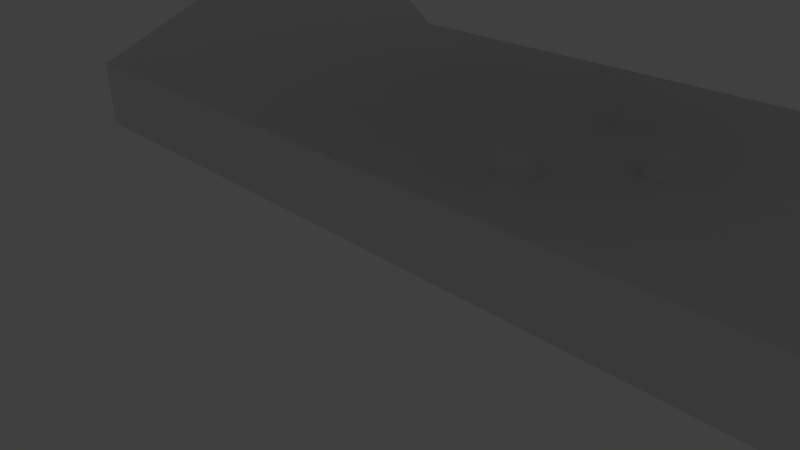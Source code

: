 # Source: design1.blend  (saved by Blender 2.77.0; exported with 4.5.12 LTS)
import bpy
from mathutils import Matrix  # noqa: F401  (used for matrix-valued properties, if any)

bpy.ops.wm.read_factory_settings(use_empty=True)
scene = bpy.context.scene
scene.name = 'Scene'

# ---- collections
col_collection_1 = bpy.data.collections.new('Collection 1'); scene.collection.children.link(col_collection_1)
col_collection_1.hide_render = True
col_collection_1.hide_viewport = True
col_collection_2 = bpy.data.collections.new('Collection 2'); scene.collection.children.link(col_collection_2)
col_collection_2.hide_render = True
col_collection_2.hide_viewport = True
col_collection_3 = bpy.data.collections.new('Collection 3'); scene.collection.children.link(col_collection_3)
col_collection_3.hide_render = True
col_collection_3.hide_viewport = True
col_collection_4 = bpy.data.collections.new('Collection 4'); scene.collection.children.link(col_collection_4)
col_collection_4.hide_render = True
col_collection_4.hide_viewport = True
col_collection_5 = bpy.data.collections.new('Collection 5'); scene.collection.children.link(col_collection_5)
col_collection_6 = bpy.data.collections.new('Collection 6'); scene.collection.children.link(col_collection_6)
col_collection_6.hide_render = True
col_collection_6.hide_viewport = True
col_collection_11 = bpy.data.collections.new('Collection 11'); scene.collection.children.link(col_collection_11)
col_collection_11.hide_render = True
col_collection_11.hide_viewport = True
col_collection_12 = bpy.data.collections.new('Collection 12'); scene.collection.children.link(col_collection_12)
col_collection_12.hide_render = True
col_collection_12.hide_viewport = True
col_collection_14 = bpy.data.collections.new('Collection 14'); scene.collection.children.link(col_collection_14)
col_collection_14.hide_render = True
col_collection_14.hide_viewport = True
col_collection_15 = bpy.data.collections.new('Collection 15'); scene.collection.children.link(col_collection_15)
col_collection_15.hide_render = True
col_collection_15.hide_viewport = True

# ---- materials (node trees are filled in below, after node groups)
mat_material = bpy.data.materials.new('Material')
mat_material.alpha_threshold = 0.0
mat_material.use_transparent_shadow = False
mat_material.roughness = 0.5
mat_material.line_color = (0.0, 0.0, 0.0, 1.0)

# ---- material node trees

# ---- world
world_world = bpy.data.worlds.new('World'); scene.world = world_world
world_world.color = (0.05088, 0.05088, 0.05088)
world_world.use_sun_shadow = False
world_world.sun_shadow_jitter_overblur = 0.0
world_world.cycles.sampling_method = 'NONE'
world_world.cycles.sample_map_resolution = 256

# ---- cameras
cam_camera = bpy.data.cameras.new('Camera')
cam_camera.clip_end = 100.0
cam_camera.lens = 35.0
cam_camera.sensor_width = 32.0
cam_camera.sensor_height = 18.0
cam_camera.ortho_scale = 7.314
cam_camera.dof.focus_distance = 0.0
cam_camera.dof.aperture_fstop = 128.0

# ---- lights
light_lamp = bpy.data.lights.new('Lamp', 'POINT')
light_lamp.transmission_factor = 0.0
light_lamp.cutoff_distance = 30.0
light_lamp.energy = 100.0
light_lamp.shadow_buffer_clip_start = 1.001
light_lamp.shadow_soft_size = 0.1
light_lamp.shadow_maximum_resolution = 0.006
light_lamp.use_absolute_resolution = True
light_lamp.cycles.use_multiple_importance_sampling = False

# ---- meshes
me_cylinder_003 = bpy.data.meshes.new('Cylinder.003')
me_cylinder_003.from_pydata([(0.0, 0.25, -1.0), (0.0, 0.25, 1.0), (0.04877, 0.2452, -1.0), (0.04877, 0.2452, 1.0), (0.09567, 0.231, -1.0), (0.09567, 0.231, 1.0), (0.1389, 0.2079, -1.0), (0.1389, 0.2079, 1.0), (0.1768, 0.1768, -1.0), (0.1768, 0.1768, 1.0), (0.2079, 0.1389, -1.0), (0.2079, 0.1389, 1.0), (0.231, 0.09567, -1.0), (0.231, 0.09567, 1.0), (0.2452, 0.04877, -1.0), (0.2452, 0.04877, 1.0), (0.25, 1.887e-08, -1.0), (0.25, 1.887e-08, 1.0), (0.2452, -0.04877, -1.0), (0.2452, -0.04877, 1.0), (0.231, -0.09567, -1.0), (0.231, -0.09567, 1.0), (0.2079, -0.1389, -1.0), (0.2079, -0.1389, 1.0), (0.1768, -0.1768, -1.0), (0.1768, -0.1768, 1.0), (0.1389, -0.2079, -1.0), (0.1389, -0.2079, 1.0), (0.09567, -0.231, -1.0), (0.09567, -0.231, 1.0), (0.04877, -0.2452, -1.0), (0.04877, -0.2452, 1.0), (-8.146e-08, -0.25, -1.0), (-8.146e-08, -0.25, 1.0), (-0.04877, -0.2452, -1.0), (-0.04877, -0.2452, 1.0), (-0.09567, -0.231, -1.0), (-0.09567, -0.231, 1.0), (-0.1389, -0.2079, -1.0), (-0.1389, -0.2079, 1.0), (-0.1768, -0.1768, -1.0), (-0.1768, -0.1768, 1.0), (-0.2079, -0.1389, -1.0), (-0.2079, -0.1389, 1.0), (-0.231, -0.09567, -1.0), (-0.231, -0.09567, 1.0), (-0.2452, -0.04877, -1.0), (-0.2452, -0.04877, 1.0), (-0.25, 2.414e-07, -1.0), (-0.25, 2.414e-07, 1.0), (-0.2452, 0.04877, -1.0), (-0.2452, 0.04877, 1.0), (-0.231, 0.09567, -1.0), (-0.231, 0.09567, 1.0), (-0.2079, 0.1389, -1.0), (-0.2079, 0.1389, 1.0), (-0.1768, 0.1768, -1.0), (-0.1768, 0.1768, 1.0), (-0.1389, 0.2079, -1.0), (-0.1389, 0.2079, 1.0), (-0.09567, 0.231, -1.0), (-0.09567, 0.231, 1.0), (-0.04877, 0.2452, -1.0), (-0.04877, 0.2452, 1.0)], [], [(0, 1, 3, 2), (2, 3, 5, 4), (4, 5, 7, 6), (6, 7, 9, 8), (8, 9, 11, 10), (10, 11, 13, 12), (12, 13, 15, 14), (14, 15, 17, 16), (16, 17, 19, 18), (18, 19, 21, 20), (20, 21, 23, 22), (22, 23, 25, 24), (24, 25, 27, 26), (26, 27, 29, 28), (28, 29, 31, 30), (30, 31, 33, 32), (32, 33, 35, 34), (34, 35, 37, 36), (36, 37, 39, 38), (38, 39, 41, 40), (40, 41, 43, 42), (42, 43, 45, 44), (44, 45, 47, 46), (46, 47, 49, 48), (48, 49, 51, 50), (50, 51, 53, 52), (52, 53, 55, 54), (54, 55, 57, 56), (56, 57, 59, 58), (58, 59, 61, 60), (3, 1, 63, 61, 59, 57, 55, 53, 51, 49, 47, 45, 43, 41, 39, 37, 35, 33, 31, 29, 27, 25, 23, 21, 19, 17, 15, 13, 11, 9, 7, 5), (62, 63, 1, 0), (60, 61, 63, 62), (0, 2, 4, 6, 8, 10, 12, 14, 16, 18, 20, 22, 24, 26, 28, 30, 32, 34, 36, 38, 40, 42, 44, 46, 48, 50, 52, 54, 56, 58, 60, 62)])
me_cylinder_003.use_remesh_preserve_volume = False
me_cylinder_003.use_remesh_preserve_attributes = False
me_cylinder_003.use_mirror_vertex_groups = False
me_cylinder_003.update()
me_cube_014 = bpy.data.meshes.new('Cube.014')
me_cube_014.from_pydata([(-2.45, 1.5, 0.0), (2.5, 1.5, 0.0), (2.0, 1.0, 0.0), (-2.0, 1.0, 0.0), (-2.0, -1.0, 0.0), (-2.45, -1.5, 0.0), (-1.177, 1.5, 0.5732), (-1.139, 1.5, 0.5421), (-1.096, 1.5, 0.519), (-1.049, 1.5, 0.5048), (-1.0, 1.5, 0.5), (-0.9512, 1.5, 0.5048), (-0.9043, 1.5, 0.519), (-0.8611, 1.5, 0.5421), (-0.8232, 1.5, 0.5732), (-0.7921, 1.5, 0.6111), (-0.769, 1.5, 0.6543), (-0.7548, 1.5, 0.7012), (-2.45, 1.5, 1.5), (-1.25, 1.5, 0.75), (-1.245, 1.5, 0.7012), (-1.231, 1.5, 0.6543), (-1.208, 1.5, 0.6111), (2.5, -1.5, 0.0), (2.0, -1.0, 0.0), (-1.177, 1.0, 0.5732), (-1.208, 1.0, 0.6111), (-1.231, 1.0, 0.6543), (-1.245, 1.0, 0.7012), (-1.25, 1.0, 0.75), (-0.7548, 1.0, 0.7988), (-0.75, 1.0, 0.75), (-0.7548, 1.0, 0.7012), (-0.769, 1.0, 0.6543), (-0.7921, 1.0, 0.6111), (-0.8232, 1.0, 0.5732), (-0.8611, 1.0, 0.5421), (-0.9043, 1.0, 0.519), (-0.9512, 1.0, 0.5048), (-1.0, 1.0, 0.5), (-1.049, 1.0, 0.5048), (-1.096, 1.0, 0.519), (-1.139, 1.0, 0.5421), (-2.45, -1.5, 1.5), (-2.0, 1.0, 2.0), (-2.0, -1.0, 2.0), (0.8232, 1.5, 0.5732), (0.8611, 1.5, 0.5421), (0.9043, 1.5, 0.519), (0.9512, 1.5, 0.5048), (1.0, 1.5, 0.5), (1.049, 1.5, 0.5048), (1.096, 1.5, 0.519), (1.139, 1.5, 0.5421), (1.177, 1.5, 0.5732), (1.208, 1.5, 0.6111), (1.231, 1.5, 0.6543), (1.245, 1.5, 0.7012), (1.25, 1.5, 0.75), (1.245, 1.5, 0.7988), (1.231, 1.5, 0.8457), (2.5, 1.5, 1.5), (-0.75, 1.5, 0.75), (0.75, 1.5, 0.75), (0.7548, 1.5, 0.7012), (0.769, 1.5, 0.6543), (0.7921, 1.5, 0.6111), (-0.7548, 1.5, 0.7988), (-0.769, 1.5, 0.8457), (-0.7921, 1.5, 0.8889), (-0.8232, 1.5, 0.9268), (-0.8611, 1.5, 0.9579), (-0.9043, 1.5, 0.981), (-0.9512, 1.5, 0.9952), (-1.0, 1.5, 1.0), (-1.049, 1.5, 0.9952), (-1.096, 1.5, 0.981), (-1.139, 1.5, 0.9579), (-1.177, 1.5, 0.9268), (-1.208, 1.5, 0.8889), (-1.231, 1.5, 0.8457), (-1.245, 1.5, 0.7988), (1.208, 1.5, 0.8889), (1.177, 1.5, 0.9268), (1.139, 1.5, 0.9579), (1.096, 1.5, 0.981), (1.049, 1.5, 0.9952), (1.0, 1.5, 1.0), (0.9512, 1.5, 0.9952), (0.9043, 1.5, 0.981), (0.8611, 1.5, 0.9579), (0.8232, 1.5, 0.9268), (0.7921, 1.5, 0.8889), (0.769, 1.5, 0.8457), (0.7548, 1.5, 0.7988), (2.5, -1.5, 1.5), (2.0, -1.0, 2.0), (2.0, 1.0, 2.0), (0.75, 1.0, 0.75), (0.7548, 1.0, 0.7988), (0.769, 1.0, 0.8457), (0.7921, 1.0, 0.8889), (0.8232, 1.0, 0.9268), (0.8611, 1.0, 0.9579), (0.9043, 1.0, 0.981), (0.9512, 1.0, 0.9952), (1.0, 1.0, 1.0), (1.049, 1.0, 0.9952), (1.096, 1.0, 0.981), (1.139, 1.0, 0.9579), (1.177, 1.0, 0.9268), (1.208, 1.0, 0.8889), (-1.245, 1.0, 0.7988), (-1.231, 1.0, 0.8457), (-1.208, 1.0, 0.8889), (-1.177, 1.0, 0.9268), (-1.139, 1.0, 0.9579), (-1.096, 1.0, 0.981), (-1.049, 1.0, 0.9952), (-1.0, 1.0, 1.0), (-0.9512, 1.0, 0.9952), (-0.9043, 1.0, 0.981), (-0.8611, 1.0, 0.9579), (-0.8232, 1.0, 0.9268), (-0.7921, 1.0, 0.8889), (-0.769, 1.0, 0.8457), (0.8232, 1.0, 0.5732), (0.7921, 1.0, 0.6111), (0.769, 1.0, 0.6543), (0.7548, 1.0, 0.7012), (1.231, 1.0, 0.8457), (1.245, 1.0, 0.7988), (1.25, 1.0, 0.75), (1.245, 1.0, 0.7012), (1.231, 1.0, 0.6543), (1.208, 1.0, 0.6111), (1.177, 1.0, 0.5732), (1.139, 1.0, 0.5421), (1.096, 1.0, 0.519), (1.049, 1.0, 0.5048), (1.0, 1.0, 0.5), (0.9512, 1.0, 0.5048), (0.9043, 1.0, 0.519), (0.8611, 1.0, 0.5421), (-1.177, -1.5, 0.5732), (-1.208, -1.5, 0.6111), (-1.231, -1.5, 0.6543), (-1.245, -1.5, 0.7012), (-1.25, -1.5, 0.75), (1.25, -1.5, 0.75), (1.245, -1.5, 0.7012), (1.231, -1.5, 0.6543), (1.208, -1.5, 0.6111), (1.177, -1.5, 0.5732), (1.139, -1.5, 0.5421), (1.096, -1.5, 0.519), (1.049, -1.5, 0.5048), (1.0, -1.5, 0.5), (0.9512, -1.5, 0.5048), (0.9043, -1.5, 0.519), (0.8611, -1.5, 0.5421), (0.8232, -1.5, 0.5732), (-0.75, -1.5, 0.75), (-0.7548, -1.5, 0.7012), (-0.769, -1.5, 0.6543), (-0.7921, -1.5, 0.6111), (-0.8232, -1.5, 0.5732), (-0.8611, -1.5, 0.5421), (-0.9043, -1.5, 0.519), (-0.9512, -1.5, 0.5048), (-1.0, -1.5, 0.5), (-1.049, -1.5, 0.5048), (-1.096, -1.5, 0.519), (-1.139, -1.5, 0.5421), (-3.0, 2.0, 1.5), (-3.0, -2.0, 1.5), (-2.5, 1.5, 2.0), (-2.5, -1.5, 2.0), (-1.25, -1.0, 0.75), (1.25, -1.0, 0.75), (1.245, -1.0, 0.7988), (1.231, -1.0, 0.8457), (1.208, -1.0, 0.8889), (1.177, -1.0, 0.9268), (1.139, -1.0, 0.9579), (1.096, -1.0, 0.981), (1.049, -1.0, 0.9952), (1.0, -1.0, 1.0), (0.9512, -1.0, 0.9952), (0.9043, -1.0, 0.981), (0.8611, -1.0, 0.9579), (0.8232, -1.0, 0.9268), (-0.75, -1.0, 0.75), (-0.7548, -1.0, 0.7988), (-0.769, -1.0, 0.8457), (-0.7921, -1.0, 0.8889), (-0.8232, -1.0, 0.9268), (-0.8611, -1.0, 0.9579), (-0.9043, -1.0, 0.981), (-0.9512, -1.0, 0.9952), (-1.0, -1.0, 1.0), (-1.049, -1.0, 0.9952), (-1.096, -1.0, 0.981), (-1.139, -1.0, 0.9579), (-1.177, -1.0, 0.9268), (-1.208, -1.0, 0.8889), (-1.231, -1.0, 0.8457), (-1.245, -1.0, 0.7988), (0.75, -1.0, 0.75), (0.7548, -1.0, 0.7012), (0.769, -1.0, 0.6543), (0.7921, -1.0, 0.6111), (0.8232, -1.0, 0.5732), (0.8611, -1.0, 0.5421), (0.9043, -1.0, 0.519), (0.9512, -1.0, 0.5048), (1.0, -1.0, 0.5), (1.049, -1.0, 0.5048), (1.096, -1.0, 0.519), (1.139, -1.0, 0.5421), (1.177, -1.0, 0.5732), (1.208, -1.0, 0.6111), (1.231, -1.0, 0.6543), (1.245, -1.0, 0.7012), (3.0, 2.0, 1.5), (3.0, -2.0, 1.5), (0.75, -1.5, 0.75), (0.7548, -1.5, 0.7988), (0.769, -1.5, 0.8457), (0.7921, -1.5, 0.8889), (0.8232, -1.5, 0.9268), (0.8611, -1.5, 0.9579), (0.9043, -1.5, 0.981), (0.9512, -1.5, 0.9952), (1.0, -1.5, 1.0), (1.049, -1.5, 0.9952), (1.096, -1.5, 0.981), (1.139, -1.5, 0.9579), (1.177, -1.5, 0.9268), (1.208, -1.5, 0.8889), (1.231, -1.5, 0.8457), (1.245, -1.5, 0.7988), (2.5, -1.5, 2.0), (2.5, 1.5, 2.0), (-1.139, -1.0, 0.5421), (-1.177, -1.0, 0.5732), (-1.208, -1.0, 0.6111), (-1.231, -1.0, 0.6543), (-1.245, -1.0, 0.7012), (-1.245, -1.5, 0.7988), (-1.231, -1.5, 0.8457), (-1.208, -1.5, 0.8889), (-1.177, -1.5, 0.9268), (-1.139, -1.5, 0.9579), (-1.096, -1.5, 0.981), (-1.049, -1.5, 0.9952), (-1.0, -1.5, 1.0), (-0.9512, -1.5, 0.9952), (-0.9043, -1.5, 0.981), (-0.8611, -1.5, 0.9579), (-0.8232, -1.5, 0.9268), (-0.7921, -1.5, 0.8889), (-0.769, -1.5, 0.8457), (-0.7548, -1.5, 0.7988), (0.7921, -1.5, 0.6111), (0.769, -1.5, 0.6543), (0.7548, -1.5, 0.7012), (-0.7548, -1.0, 0.7012), (-0.769, -1.0, 0.6543), (-0.7921, -1.0, 0.6111), (-0.8232, -1.0, 0.5732), (-0.8611, -1.0, 0.5421), (-0.9043, -1.0, 0.519), (-0.9512, -1.0, 0.5048), (-1.0, -1.0, 0.5), (-1.049, -1.0, 0.5048), (-1.096, -1.0, 0.519), (-3.0, -2.0, 11.5), (-3.0, 2.0, 11.5), (-2.5, 1.5, 11.5), (-2.5, -1.5, 11.5), (0.7921, -1.0, 0.8889), (0.769, -1.0, 0.8457), (0.7548, -1.0, 0.7988), (-1.25, 2.0, 10.75), (0.75, 2.0, 10.75), (0.7548, 2.0, 10.7), (0.769, 2.0, 10.65), (0.7921, 2.0, 10.61), (0.8232, 2.0, 10.57), (0.8611, 2.0, 10.54), (0.9043, 2.0, 10.52), (0.9512, 2.0, 10.5), (1.0, 2.0, 10.5), (1.049, 2.0, 10.5), (1.096, 2.0, 10.52), (1.139, 2.0, 10.54), (1.177, 2.0, 10.57), (1.208, 2.0, 10.61), (1.231, 2.0, 10.65), (1.245, 2.0, 10.7), (1.25, 2.0, 10.75), (3.0, 2.0, 11.5), (-0.769, 2.0, 10.85), (-0.7921, 2.0, 10.89), (-0.8232, 2.0, 10.93), (-0.8611, 2.0, 10.96), (-0.9043, 2.0, 10.98), (-0.9512, 2.0, 11.0), (-1.0, 2.0, 11.0), (-1.049, 2.0, 11.0), (-1.096, 2.0, 10.98), (-1.139, 2.0, 10.96), (-1.177, 2.0, 10.93), (-1.208, 2.0, 10.89), (-1.231, 2.0, 10.85), (-1.245, 2.0, 10.8), (-1.177, 2.0, 10.57), (-1.139, 2.0, 10.54), (-1.096, 2.0, 10.52), (-1.049, 2.0, 10.5), (-1.0, 2.0, 10.5), (-0.9512, 2.0, 10.5), (-0.9043, 2.0, 10.52), (-0.8611, 2.0, 10.54), (-0.8232, 2.0, 10.57), (-0.7921, 2.0, 10.61), (-0.769, 2.0, 10.65), (-0.7548, 2.0, 10.7), (-0.75, 2.0, 10.75), (-0.7548, 2.0, 10.8), (-1.245, 2.0, 10.7), (-1.231, 2.0, 10.65), (-1.208, 2.0, 10.61), (3.0, -2.0, 11.5), (2.5, -1.5, 11.5), (2.5, 1.5, 11.5), (-1.177, 1.5, 10.57), (-1.208, 1.5, 10.61), (-1.231, 1.5, 10.65), (-1.245, 1.5, 10.7), (-1.25, 1.5, 10.75), (1.245, 1.5, 10.7), (1.231, 1.5, 10.65), (1.208, 1.5, 10.61), (1.177, 1.5, 10.57), (1.139, 1.5, 10.54), (1.096, 1.5, 10.52), (1.049, 1.5, 10.5), (1.0, 1.5, 10.5), (0.9512, 1.5, 10.5), (0.9043, 1.5, 10.52), (0.8611, 1.5, 10.54), (0.8232, 1.5, 10.57), (0.7921, 1.5, 10.61), (-0.7548, 1.5, 10.7), (-0.769, 1.5, 10.65), (-0.7921, 1.5, 10.61), (-0.8232, 1.5, 10.57), (-0.8611, 1.5, 10.54), (-0.9043, 1.5, 10.52), (-0.9512, 1.5, 10.5), (-1.0, 1.5, 10.5), (-1.049, 1.5, 10.5), (-1.096, 1.5, 10.52), (-1.139, 1.5, 10.54), (-1.245, 1.5, 10.8), (-1.231, 1.5, 10.85), (-1.208, 1.5, 10.89), (-1.177, 1.5, 10.93), (-1.139, 1.5, 10.96), (-1.096, 1.5, 10.98), (-1.049, 1.5, 11.0), (-1.0, 1.5, 11.0), (-0.9512, 1.5, 11.0), (-0.9043, 1.5, 10.98), (-0.8611, 1.5, 10.96), (-0.8232, 1.5, 10.93), (-0.7921, 1.5, 10.89), (-0.769, 1.5, 10.85), (-0.7548, 1.5, 10.8), (-0.75, 1.5, 10.75), (0.769, 1.5, 10.65), (0.7548, 1.5, 10.7), (0.75, 1.5, 10.75), (0.8232, -2.0, 10.57), (0.7921, -2.0, 10.61), (0.769, -2.0, 10.65), (0.7548, -2.0, 10.7), (0.75, -2.0, 10.75), (-0.75, -2.0, 10.75), (-0.7548, -2.0, 10.7), (-0.769, -2.0, 10.65), (-0.7921, -2.0, 10.61), (-0.8232, -2.0, 10.57), (-0.8611, -2.0, 10.54), (-0.9043, -2.0, 10.52), (-0.9512, -2.0, 10.5), (-1.0, -2.0, 10.5), (-1.049, -2.0, 10.5), (-1.096, -2.0, 10.52), (-1.139, -2.0, 10.54), (-1.177, -2.0, 10.57), (-1.208, -2.0, 10.61), (-1.231, -2.0, 10.65), (-1.245, -2.0, 10.7), (-1.25, -2.0, 10.75), (1.208, -2.0, 10.61), (1.177, -2.0, 10.57), (1.139, -2.0, 10.54), (1.096, -2.0, 10.52), (1.049, -2.0, 10.5), (1.0, -2.0, 10.5), (0.9512, -2.0, 10.5), (0.9043, -2.0, 10.52), (0.8611, -2.0, 10.54), (0.7548, -2.0, 10.8), (0.769, -2.0, 10.85), (0.7921, -2.0, 10.89), (0.8232, -2.0, 10.93), (0.8611, -2.0, 10.96), (0.9043, -2.0, 10.98), (0.9512, -2.0, 11.0), (1.0, -2.0, 11.0), (1.049, -2.0, 11.0), (1.096, -2.0, 10.98), (1.139, -2.0, 10.96), (1.177, -2.0, 10.93), (1.208, -2.0, 10.89), (1.231, -2.0, 10.85), (1.245, -2.0, 10.8), (1.25, -2.0, 10.75), (1.245, -2.0, 10.7), (1.231, -2.0, 10.65), (0.8232, -1.5, 10.57), (0.8611, -1.5, 10.54), (0.9043, -1.5, 10.52), (0.9512, -1.5, 10.5), (1.0, -1.5, 10.5), (1.049, -1.5, 10.5), (1.096, -1.5, 10.52), (1.139, -1.5, 10.54), (1.177, -1.5, 10.57), (1.208, -1.5, 10.61), (-1.25, -1.5, 10.75), (-1.245, -1.5, 10.7), (-1.231, -1.5, 10.65), (-1.208, -1.5, 10.61), (-1.177, -1.5, 10.57), (-1.139, -1.5, 10.54), (-1.096, -1.5, 10.52), (-1.049, -1.5, 10.5), (-1.0, -1.5, 10.5), (-0.9512, -1.5, 10.5), (-0.9043, -1.5, 10.52), (-0.8611, -1.5, 10.54), (-0.8232, -1.5, 10.57), (-0.7921, -1.5, 10.61), (-0.769, -1.5, 10.65), (-0.7548, -1.5, 10.7), (0.75, -1.5, 10.75), (0.7548, -1.5, 10.7), (0.769, -1.5, 10.65), (0.7921, -1.5, 10.61), (1.245, 2.0, 10.8), (1.231, 2.0, 10.85), (1.208, 2.0, 10.89), (1.177, 2.0, 10.93), (1.139, 2.0, 10.96), (1.096, 2.0, 10.98), (1.049, 2.0, 11.0), (1.0, 2.0, 11.0), (0.9512, 2.0, 11.0), (0.9043, 2.0, 10.98), (0.8611, 2.0, 10.96), (0.8232, 2.0, 10.93), (0.7921, 2.0, 10.89), (0.769, 2.0, 10.85), (0.7548, 2.0, 10.8), (1.25, 1.5, 10.75), (0.7548, 1.5, 10.8), (0.769, 1.5, 10.85), (0.7921, 1.5, 10.89), (0.8232, 1.5, 10.93), (0.8611, 1.5, 10.96), (0.9043, 1.5, 10.98), (0.9512, 1.5, 11.0), (1.0, 1.5, 11.0), (1.049, 1.5, 11.0), (1.096, 1.5, 10.98), (1.139, 1.5, 10.96), (1.177, 1.5, 10.93), (1.208, 1.5, 10.89), (1.231, 1.5, 10.85), (1.245, 1.5, 10.8), (-0.75, -1.5, 10.75), (-1.245, -2.0, 10.8), (-1.231, -2.0, 10.85), (-1.208, -2.0, 10.89), (-1.177, -2.0, 10.93), (-1.139, -2.0, 10.96), (-1.096, -2.0, 10.98), (-1.049, -2.0, 11.0), (-1.0, -2.0, 11.0), (-0.9512, -2.0, 11.0), (-0.9043, -2.0, 10.98), (-0.8611, -2.0, 10.96), (-0.8232, -2.0, 10.93), (-0.7921, -2.0, 10.89), (-0.769, -2.0, 10.85), (-0.7548, -2.0, 10.8), (0.7548, -1.5, 10.8), (0.769, -1.5, 10.85), (0.7921, -1.5, 10.89), (0.8232, -1.5, 10.93), (0.8611, -1.5, 10.96), (0.9043, -1.5, 10.98), (0.9512, -1.5, 11.0), (1.0, -1.5, 11.0), (1.049, -1.5, 11.0), (1.096, -1.5, 10.98), (1.139, -1.5, 10.96), (1.177, -1.5, 10.93), (1.208, -1.5, 10.89), (1.231, -1.5, 10.85), (1.245, -1.5, 10.8), (1.25, -1.5, 10.75), (1.245, -1.5, 10.7), (1.231, -1.5, 10.65), (-0.7548, -1.5, 10.8), (-0.769, -1.5, 10.85), (-0.7921, -1.5, 10.89), (-0.8232, -1.5, 10.93), (-0.8611, -1.5, 10.96), (-0.9043, -1.5, 10.98), (-0.9512, -1.5, 11.0), (-1.0, -1.5, 11.0), (-1.049, -1.5, 11.0), (-1.096, -1.5, 10.98), (-1.139, -1.5, 10.96), (-1.177, -1.5, 10.93), (-1.208, -1.5, 10.89), (-1.231, -1.5, 10.85), (-1.245, -1.5, 10.8)], [], [(0, 1, 2, 3), (0, 3, 4, 5), (6, 7, 8, 9, 10, 11, 12, 13, 14, 15, 16, 17, 1, 0, 18, 19, 20, 21, 22), (23, 24, 2, 1), (25, 26, 27, 28, 29, 3, 2, 30, 31, 32, 33, 34, 35, 36, 37, 38, 39, 40, 41, 42), (5, 43, 18, 0), (44, 45, 4, 3), (5, 4, 24, 23), (26, 25, 6, 22), (25, 42, 7, 6), (42, 41, 8, 7), (41, 40, 9, 8), (40, 39, 10, 9), (39, 38, 11, 10), (38, 37, 12, 11), (37, 36, 13, 12), (36, 35, 14, 13), (35, 34, 15, 14), (34, 33, 16, 15), (33, 32, 17, 16), (46, 47, 48, 49, 50, 51, 52, 53, 54, 55, 56, 57, 58, 59, 60, 61, 1, 17, 62, 63, 64, 65, 66), (63, 62, 67, 68, 69, 70, 71, 72, 73, 74, 75, 76, 77, 78, 79, 80, 81, 19, 18, 61, 60, 82, 83, 84, 85, 86, 87, 88, 89, 90, 91, 92, 93, 94), (29, 28, 20, 19), (28, 27, 21, 20), (27, 26, 22, 21), (1, 61, 95, 23), (96, 97, 2, 24), (98, 99, 100, 101, 102, 103, 104, 105, 106, 107, 108, 109, 110, 111, 2, 97, 44, 3, 29, 112, 113, 114, 115, 116, 117, 118, 119, 120, 121, 122, 123, 124, 125, 30), (126, 127, 128, 129, 98, 30, 2, 111, 130, 131, 132, 133, 134, 135, 136, 137, 138, 139, 140, 141, 142, 143), (31, 30, 67, 62), (32, 31, 62, 17), (144, 145, 146, 147, 148, 43, 5, 23, 149, 150, 151, 152, 153, 154, 155, 156, 157, 158, 159, 160, 161, 162, 163, 164, 165, 166, 167, 168, 169, 170, 171, 172, 173), (174, 18, 43, 175), (176, 177, 45, 44), (178, 4, 45, 96, 179, 180, 181, 182, 183, 184, 185, 186, 187, 188, 189, 190, 191, 192, 193, 194, 195, 196, 197, 198, 199, 200, 201, 202, 203, 204, 205, 206, 207), (4, 208, 209, 210, 211, 212, 213, 214, 215, 216, 217, 218, 219, 220, 221, 222, 223, 179, 96, 24), (127, 126, 46, 66), (126, 143, 47, 46), (143, 142, 48, 47), (142, 141, 49, 48), (141, 140, 50, 49), (140, 139, 51, 50), (139, 138, 52, 51), (138, 137, 53, 52), (137, 136, 54, 53), (136, 135, 55, 54), (135, 134, 56, 55), (134, 133, 57, 56), (133, 132, 58, 57), (132, 131, 59, 58), (131, 130, 60, 59), (98, 129, 64, 63), (129, 128, 65, 64), (128, 127, 66, 65), (99, 98, 63, 94), (30, 125, 68, 67), (125, 124, 69, 68), (124, 123, 70, 69), (123, 122, 71, 70), (122, 121, 72, 71), (121, 120, 73, 72), (120, 119, 74, 73), (119, 118, 75, 74), (118, 117, 76, 75), (117, 116, 77, 76), (116, 115, 78, 77), (115, 114, 79, 78), (114, 113, 80, 79), (113, 112, 81, 80), (112, 29, 19, 81), (174, 224, 61, 18), (130, 111, 82, 60), (111, 110, 83, 82), (110, 109, 84, 83), (109, 108, 85, 84), (108, 107, 86, 85), (107, 106, 87, 86), (106, 105, 88, 87), (105, 104, 89, 88), (104, 103, 90, 89), (103, 102, 91, 90), (102, 101, 92, 91), (101, 100, 93, 92), (100, 99, 94, 93), (225, 95, 61, 224), (23, 95, 43, 226, 227, 228, 229, 230, 231, 232, 233, 234, 235, 236, 237, 238, 239, 240, 241, 149), (242, 243, 97, 96), (243, 176, 44, 97), (144, 173, 244, 245), (145, 144, 245, 246), (146, 145, 246, 247), (147, 146, 247, 248), (148, 147, 248, 178), (148, 249, 250, 251, 252, 253, 254, 255, 256, 257, 258, 259, 260, 261, 262, 263, 162, 161, 264, 265, 266, 226, 43), (150, 149, 179, 223), (151, 150, 223, 222), (152, 151, 222, 221), (153, 152, 221, 220), (154, 153, 220, 219), (155, 154, 219, 218), (156, 155, 218, 217), (157, 156, 217, 216), (158, 157, 216, 215), (159, 158, 215, 214), (160, 159, 214, 213), (161, 160, 213, 212), (163, 162, 192, 267), (164, 163, 267, 268), (165, 164, 268, 269), (166, 165, 269, 270), (167, 166, 270, 271), (168, 167, 271, 272), (169, 168, 272, 273), (170, 169, 273, 274), (171, 170, 274, 275), (172, 171, 275, 276), (173, 172, 276, 244), (175, 277, 278, 174), (175, 43, 95, 225), (279, 280, 177, 176), (177, 242, 96, 45), (249, 148, 178, 207), (245, 244, 276, 275, 274, 273, 272, 271, 270, 269, 268, 267, 192, 191, 281, 282, 283, 208, 4, 178, 248, 247, 246), (149, 241, 180, 179), (241, 240, 181, 180), (240, 239, 182, 181), (239, 238, 183, 182), (238, 237, 184, 183), (237, 236, 185, 184), (236, 235, 186, 185), (235, 234, 187, 186), (234, 233, 188, 187), (233, 232, 189, 188), (232, 231, 190, 189), (231, 230, 191, 190), (162, 263, 193, 192), (263, 262, 194, 193), (262, 261, 195, 194), (261, 260, 196, 195), (260, 259, 197, 196), (259, 258, 198, 197), (258, 257, 199, 198), (257, 256, 200, 199), (256, 255, 201, 200), (255, 254, 202, 201), (254, 253, 203, 202), (253, 252, 204, 203), (252, 251, 205, 204), (251, 250, 206, 205), (250, 249, 207, 206), (226, 266, 209, 208), (266, 265, 210, 209), (265, 264, 211, 210), (264, 161, 212, 211), (284, 278, 285, 286, 287, 288, 289, 290, 291, 292, 293, 294, 295, 296, 297, 298, 299, 300, 301, 302, 224, 303, 304, 305, 306, 307, 308, 309, 310, 311, 312, 313, 314, 315, 316), (317, 318, 319, 320, 321, 322, 323, 324, 325, 326, 327, 328, 329, 330, 303, 224, 174, 278, 284, 331, 332, 333), (224, 302, 334, 225), (227, 226, 208, 283), (228, 227, 283, 282), (229, 228, 282, 281), (230, 229, 281, 191), (335, 336, 243, 242), (337, 338, 339, 340, 341, 279, 176, 243, 336, 342, 343, 344, 345, 346, 347, 348, 349, 350, 351, 352, 353, 354, 355, 356, 357, 358, 359, 360, 361, 362, 363, 364, 365), (341, 366, 367, 368, 369, 370, 371, 372, 373, 374, 375, 376, 377, 378, 379, 380, 381, 355, 354, 382, 383, 384, 279), (385, 386, 387, 388, 389, 390, 391, 392, 393, 394, 395, 396, 397, 398, 399, 400, 401, 402, 403, 404, 405, 406, 277, 175, 407, 408, 409, 410, 411, 412, 413, 414, 415), (278, 277, 280, 279), (389, 416, 417, 418, 419, 420, 421, 422, 423, 424, 425, 426, 427, 428, 429, 430, 431, 432, 433, 407, 175, 225, 334, 390), (434, 435, 436, 437, 438, 439, 440, 441, 442, 443, 335, 242, 177, 280, 444, 445, 446, 447, 448, 449, 450, 451, 452, 453, 454, 455, 456, 457, 458, 459, 460, 461, 462, 463), (278, 302, 301, 464, 465, 466, 467, 468, 469, 470, 471, 472, 473, 474, 475, 476, 477, 478, 285), (384, 383, 286, 285), (383, 382, 287, 286), (382, 354, 288, 287), (354, 353, 289, 288), (353, 352, 290, 289), (352, 351, 291, 290), (351, 350, 292, 291), (350, 349, 293, 292), (349, 348, 294, 293), (348, 347, 295, 294), (347, 346, 296, 295), (346, 345, 297, 296), (345, 344, 298, 297), (344, 343, 299, 298), (343, 342, 300, 299), (342, 479, 301, 300), (334, 302, 336, 335), (279, 384, 480, 481, 482, 483, 484, 485, 486, 487, 488, 489, 490, 491, 492, 493, 494, 479, 342, 336), (385, 415, 435, 434), (386, 385, 434, 463), (387, 386, 463, 462), (388, 387, 462, 461), (389, 388, 461, 460), (391, 390, 495, 459), (392, 391, 459, 458), (393, 392, 458, 457), (394, 393, 457, 456), (395, 394, 456, 455), (396, 395, 455, 454), (397, 396, 454, 453), (398, 397, 453, 452), (399, 398, 452, 451), (400, 399, 451, 450), (401, 400, 450, 449), (402, 401, 449, 448), (403, 402, 448, 447), (404, 403, 447, 446), (405, 404, 446, 445), (406, 405, 445, 444), (406, 496, 497, 498, 499, 500, 501, 502, 503, 504, 505, 506, 507, 508, 509, 510, 390, 334, 277), (408, 407, 443, 442), (409, 408, 442, 441), (410, 409, 441, 440), (411, 410, 440, 439), (412, 411, 439, 438), (413, 412, 438, 437), (414, 413, 437, 436), (415, 414, 436, 435), (302, 278, 279, 336), (277, 334, 335, 280), (416, 389, 460, 511), (417, 416, 511, 512), (418, 417, 512, 513), (419, 418, 513, 514), (420, 419, 514, 515), (421, 420, 515, 516), (422, 421, 516, 517), (423, 422, 517, 518), (424, 423, 518, 519), (425, 424, 519, 520), (426, 425, 520, 521), (427, 426, 521, 522), (428, 427, 522, 523), (429, 428, 523, 524), (430, 429, 524, 525), (431, 430, 525, 526), (432, 431, 526, 527), (433, 432, 527, 528), (407, 433, 528, 443), (460, 459, 335, 443, 528, 527, 526, 525, 524, 523, 522, 521, 520, 519, 518, 517, 516, 515, 514, 513, 512, 511), (444, 280, 335, 459, 495, 529, 530, 531, 532, 533, 534, 535, 536, 537, 538, 539, 540, 541, 542, 543), (479, 494, 464, 301), (494, 493, 465, 464), (493, 492, 466, 465), (492, 491, 467, 466), (491, 490, 468, 467), (490, 489, 469, 468), (489, 488, 470, 469), (488, 487, 471, 470), (487, 486, 472, 471), (486, 485, 473, 472), (485, 484, 474, 473), (484, 483, 475, 474), (483, 482, 476, 475), (482, 481, 477, 476), (481, 480, 478, 477), (480, 384, 285, 478), (390, 510, 529, 495), (496, 406, 444, 543), (497, 496, 543, 542), (498, 497, 542, 541), (499, 498, 541, 540), (500, 499, 540, 539), (501, 500, 539, 538), (502, 501, 538, 537), (503, 502, 537, 536), (504, 503, 536, 535), (505, 504, 535, 534), (506, 505, 534, 533), (507, 506, 533, 532), (508, 507, 532, 531), (509, 508, 531, 530), (510, 509, 530, 529), (341, 340, 331, 284), (366, 341, 284, 316), (340, 339, 332, 331), (367, 366, 316, 315), (339, 338, 333, 332), (368, 367, 315, 314), (338, 337, 317, 333), (369, 368, 314, 313), (337, 365, 318, 317), (370, 369, 313, 312), (365, 364, 319, 318), (371, 370, 312, 311), (364, 363, 320, 319), (372, 371, 311, 310), (363, 362, 321, 320), (373, 372, 310, 309), (362, 361, 322, 321), (374, 373, 309, 308), (361, 360, 323, 322), (375, 374, 308, 307), (360, 359, 324, 323), (376, 375, 307, 306), (359, 358, 325, 324), (377, 376, 306, 305), (358, 357, 326, 325), (378, 377, 305, 304), (357, 356, 327, 326), (379, 378, 304, 303), (356, 355, 328, 327), (380, 379, 303, 330), (355, 381, 329, 328), (381, 380, 330, 329)])
me_cube_014.materials.append(mat_material)
me_cube_014.use_remesh_preserve_volume = False
me_cube_014.use_remesh_preserve_attributes = False
me_cube_014.use_mirror_vertex_groups = False
me_cube_014.update()
me_cube_007 = bpy.data.meshes.new('Cube.007')
me_cube_007.from_pydata([(-12.6, -9.95, -7.5), (-12.6, -9.95, 7.5), (-12.6, 9.95, -7.5), (-12.6, 9.95, 7.5), (12.6, -9.95, -7.5), (12.6, -9.95, 7.5), (12.6, 9.95, -7.5), (12.6, 9.95, 7.5)], [], [(1, 3, 2, 0), (3, 7, 6, 2), (7, 5, 4, 6), (5, 1, 0, 4), (0, 2, 6, 4), (5, 7, 3, 1)])
me_cube_007.use_remesh_preserve_volume = False
me_cube_007.use_remesh_preserve_attributes = False
me_cube_007.use_mirror_vertex_groups = False
me_cube_007.update()
me_cube = bpy.data.meshes.new('Cube')
me_cube.from_pydata([(2.5, 1.5, 0.0), (2.5, -1.5, 0.0), (-2.45, -1.5, 0.0), (-2.45, 1.5, 0.0), (3.0, 2.0, 10.5), (3.0, -2.0, 10.5), (-3.0, -2.0, 10.5), (-3.0, 2.0, 10.5), (2.5, 1.5, 10.5), (2.5, -1.5, 10.5), (-2.5, -1.5, 10.5), (-2.5, 1.5, 10.5), (2.0, 1.0, 0.0), (2.0, -1.0, 0.0), (-2.0, -1.0, 0.0), (-2.0, 1.0, 0.0), (3.0, 2.0, 1.5), (3.0, -2.0, 1.5), (-3.0, -2.0, 1.5), (-3.0, 2.0, 1.5), (2.5, 1.5, 1.5), (2.5, -1.5, 1.5), (-2.45, -1.5, 1.5), (-2.45, 1.5, 1.5), (-2.5, 1.5, 2.0), (-2.5, -1.5, 2.0), (2.5, -1.5, 2.0), (2.5, 1.5, 2.0), (-2.0, -1.0, 2.0), (2.0, -1.0, 2.0), (-2.0, 1.0, 2.0), (2.0, 1.0, 2.0)], [], [(3, 0, 12, 15), (7, 6, 10, 11), (16, 4, 5, 17), (17, 5, 6, 18), (18, 6, 7, 19), (20, 0, 3, 23), (30, 28, 14, 15), (6, 5, 9, 10), (4, 7, 11, 8), (5, 4, 8, 9), (28, 29, 13, 14), (31, 30, 15, 12), (29, 31, 12, 13), (1, 13, 12, 0), (2, 14, 13, 1), (3, 15, 14, 2), (4, 16, 19, 7), (0, 20, 21, 1), (1, 21, 22, 2), (2, 22, 23, 3), (9, 8, 27, 26), (8, 11, 24, 27), (10, 9, 26, 25), (11, 10, 25, 24), (24, 25, 28, 30), (25, 26, 29, 28), (26, 27, 31, 29), (27, 24, 30, 31), (17, 21, 20, 16), (19, 16, 20, 23), (19, 23, 22, 18), (18, 22, 21, 17)])
me_cube.materials.append(mat_material)
me_cube.use_remesh_preserve_volume = False
me_cube.use_remesh_preserve_attributes = False
me_cube.use_mirror_vertex_groups = False
me_cube.update()
me_cylinder_004 = bpy.data.meshes.new('Cylinder.004')
me_cylinder_004.from_pydata([(0.0, 0.6, -0.5), (0.0, 0.6, 0.5), (0.1171, 0.5885, -0.5), (0.1171, 0.5885, 0.5), (0.2296, 0.5543, -0.5), (0.2296, 0.5543, 0.5), (0.3333, 0.4989, -0.5), (0.3333, 0.4989, 0.5), (0.4243, 0.4243, -0.5), (0.4243, 0.4243, 0.5), (0.4989, 0.3333, -0.5), (0.4989, 0.3333, 0.5), (0.5543, 0.2296, -0.5), (0.5543, 0.2296, 0.5), (0.5885, 0.1171, -0.5), (0.5885, 0.1171, 0.5), (0.6, 4.53e-08, -0.5), (0.6, 4.53e-08, 0.5), (0.5885, -0.1171, -0.5), (0.5885, -0.1171, 0.5), (0.5543, -0.2296, -0.5), (0.5543, -0.2296, 0.5), (0.4989, -0.3333, -0.5), (0.4989, -0.3333, 0.5), (0.4243, -0.4243, -0.5), (0.4243, -0.4243, 0.5), (0.3333, -0.4989, -0.5), (0.3333, -0.4989, 0.5), (0.2296, -0.5543, -0.5), (0.2296, -0.5543, 0.5), (0.1171, -0.5885, -0.5), (0.1171, -0.5885, 0.5), (-1.955e-07, -0.6, -0.5), (-1.955e-07, -0.6, 0.5), (-0.1171, -0.5885, -0.5), (-0.1171, -0.5885, 0.5), (-0.2296, -0.5543, -0.5), (-0.2296, -0.5543, 0.5), (-0.3333, -0.4989, -0.5), (-0.3333, -0.4989, 0.5), (-0.4243, -0.4243, -0.5), (-0.4243, -0.4243, 0.5), (-0.4989, -0.3333, -0.5), (-0.4989, -0.3333, 0.5), (-0.5543, -0.2296, -0.5), (-0.5543, -0.2296, 0.5), (-0.5885, -0.1171, -0.5), (-0.5885, -0.1171, 0.5), (-0.6, 5.794e-07, -0.5), (-0.6, 5.794e-07, 0.5), (-0.5885, 0.1171, -0.5), (-0.5885, 0.1171, 0.5), (-0.5543, 0.2296, -0.5), (-0.5543, 0.2296, 0.5), (-0.4989, 0.3333, -0.5), (-0.4989, 0.3333, 0.5), (-0.4243, 0.4243, -0.5), (-0.4243, 0.4243, 0.5), (-0.3333, 0.4989, -0.5), (-0.3333, 0.4989, 0.5), (-0.2296, 0.5543, -0.5), (-0.2296, 0.5543, 0.5), (-0.1171, 0.5885, -0.5), (-0.1171, 0.5885, 0.5)], [], [(0, 1, 3, 2), (2, 3, 5, 4), (4, 5, 7, 6), (6, 7, 9, 8), (8, 9, 11, 10), (10, 11, 13, 12), (12, 13, 15, 14), (14, 15, 17, 16), (16, 17, 19, 18), (18, 19, 21, 20), (20, 21, 23, 22), (22, 23, 25, 24), (24, 25, 27, 26), (26, 27, 29, 28), (28, 29, 31, 30), (30, 31, 33, 32), (32, 33, 35, 34), (34, 35, 37, 36), (36, 37, 39, 38), (38, 39, 41, 40), (40, 41, 43, 42), (42, 43, 45, 44), (44, 45, 47, 46), (46, 47, 49, 48), (48, 49, 51, 50), (50, 51, 53, 52), (52, 53, 55, 54), (54, 55, 57, 56), (56, 57, 59, 58), (58, 59, 61, 60), (3, 1, 63, 61, 59, 57, 55, 53, 51, 49, 47, 45, 43, 41, 39, 37, 35, 33, 31, 29, 27, 25, 23, 21, 19, 17, 15, 13, 11, 9, 7, 5), (62, 63, 1, 0), (60, 61, 63, 62), (0, 2, 4, 6, 8, 10, 12, 14, 16, 18, 20, 22, 24, 26, 28, 30, 32, 34, 36, 38, 40, 42, 44, 46, 48, 50, 52, 54, 56, 58, 60, 62)])
me_cylinder_004.use_remesh_preserve_volume = False
me_cylinder_004.use_remesh_preserve_attributes = False
me_cylinder_004.use_mirror_vertex_groups = False
me_cylinder_004.update()
me_cylinder_002 = bpy.data.meshes.new('Cylinder.002')
me_cylinder_002.from_pydata([(0.0, 0.6, -0.5), (0.0, 0.6, 0.5), (0.1171, 0.5885, -0.5), (0.1171, 0.5885, 0.5), (0.2296, 0.5543, -0.5), (0.2296, 0.5543, 0.5), (0.3333, 0.4989, -0.5), (0.3333, 0.4989, 0.5), (0.4243, 0.4243, -0.5), (0.4243, 0.4243, 0.5), (0.4989, 0.3333, -0.5), (0.4989, 0.3333, 0.5), (0.5543, 0.2296, -0.5), (0.5543, 0.2296, 0.5), (0.5885, 0.1171, -0.5), (0.5885, 0.1171, 0.5), (0.6, 4.53e-08, -0.5), (0.6, 4.53e-08, 0.5), (0.5885, -0.1171, -0.5), (0.5885, -0.1171, 0.5), (0.5543, -0.2296, -0.5), (0.5543, -0.2296, 0.5), (0.4989, -0.3333, -0.5), (0.4989, -0.3333, 0.5), (0.4243, -0.4243, -0.5), (0.4243, -0.4243, 0.5), (0.3333, -0.4989, -0.5), (0.3333, -0.4989, 0.5), (0.2296, -0.5543, -0.5), (0.2296, -0.5543, 0.5), (0.1171, -0.5885, -0.5), (0.1171, -0.5885, 0.5), (-1.955e-07, -0.6, -0.5), (-1.955e-07, -0.6, 0.5), (-0.1171, -0.5885, -0.5), (-0.1171, -0.5885, 0.5), (-0.2296, -0.5543, -0.5), (-0.2296, -0.5543, 0.5), (-0.3333, -0.4989, -0.5), (-0.3333, -0.4989, 0.5), (-0.4243, -0.4243, -0.5), (-0.4243, -0.4243, 0.5), (-0.4989, -0.3333, -0.5), (-0.4989, -0.3333, 0.5), (-0.5543, -0.2296, -0.5), (-0.5543, -0.2296, 0.5), (-0.5885, -0.1171, -0.5), (-0.5885, -0.1171, 0.5), (-0.6, 5.794e-07, -0.5), (-0.6, 5.794e-07, 0.5), (-0.5885, 0.1171, -0.5), (-0.5885, 0.1171, 0.5), (-0.5543, 0.2296, -0.5), (-0.5543, 0.2296, 0.5), (-0.4989, 0.3333, -0.5), (-0.4989, 0.3333, 0.5), (-0.4243, 0.4243, -0.5), (-0.4243, 0.4243, 0.5), (-0.3333, 0.4989, -0.5), (-0.3333, 0.4989, 0.5), (-0.2296, 0.5543, -0.5), (-0.2296, 0.5543, 0.5), (-0.1171, 0.5885, -0.5), (-0.1171, 0.5885, 0.5)], [], [(0, 1, 3, 2), (2, 3, 5, 4), (4, 5, 7, 6), (6, 7, 9, 8), (8, 9, 11, 10), (10, 11, 13, 12), (12, 13, 15, 14), (14, 15, 17, 16), (16, 17, 19, 18), (18, 19, 21, 20), (20, 21, 23, 22), (22, 23, 25, 24), (24, 25, 27, 26), (26, 27, 29, 28), (28, 29, 31, 30), (30, 31, 33, 32), (32, 33, 35, 34), (34, 35, 37, 36), (36, 37, 39, 38), (38, 39, 41, 40), (40, 41, 43, 42), (42, 43, 45, 44), (44, 45, 47, 46), (46, 47, 49, 48), (48, 49, 51, 50), (50, 51, 53, 52), (52, 53, 55, 54), (54, 55, 57, 56), (56, 57, 59, 58), (58, 59, 61, 60), (3, 1, 63, 61, 59, 57, 55, 53, 51, 49, 47, 45, 43, 41, 39, 37, 35, 33, 31, 29, 27, 25, 23, 21, 19, 17, 15, 13, 11, 9, 7, 5), (62, 63, 1, 0), (60, 61, 63, 62), (0, 2, 4, 6, 8, 10, 12, 14, 16, 18, 20, 22, 24, 26, 28, 30, 32, 34, 36, 38, 40, 42, 44, 46, 48, 50, 52, 54, 56, 58, 60, 62)])
me_cylinder_002.use_remesh_preserve_volume = False
me_cylinder_002.use_remesh_preserve_attributes = False
me_cylinder_002.use_mirror_vertex_groups = False
me_cylinder_002.update()
me_cylinder_001 = bpy.data.meshes.new('Cylinder.001')
me_cylinder_001.from_pydata([(0.0, 0.35, -1.0), (0.0, 0.35, 1.0), (0.06828, 0.3433, -1.0), (0.06828, 0.3433, 1.0), (0.1339, 0.3234, -1.0), (0.1339, 0.3234, 1.0), (0.1944, 0.291, -1.0), (0.1944, 0.291, 1.0), (0.2475, 0.2475, -1.0), (0.2475, 0.2475, 1.0), (0.291, 0.1944, -1.0), (0.291, 0.1944, 1.0), (0.3234, 0.1339, -1.0), (0.3234, 0.1339, 1.0), (0.3433, 0.06828, -1.0), (0.3433, 0.06828, 1.0), (0.35, 2.642e-08, -1.0), (0.35, 2.642e-08, 1.0), (0.3433, -0.06828, -1.0), (0.3433, -0.06828, 1.0), (0.3234, -0.1339, -1.0), (0.3234, -0.1339, 1.0), (0.291, -0.1944, -1.0), (0.291, -0.1944, 1.0), (0.2475, -0.2475, -1.0), (0.2475, -0.2475, 1.0), (0.1944, -0.291, -1.0), (0.1944, -0.291, 1.0), (0.1339, -0.3234, -1.0), (0.1339, -0.3234, 1.0), (0.06828, -0.3433, -1.0), (0.06828, -0.3433, 1.0), (-1.14e-07, -0.35, -1.0), (-1.14e-07, -0.35, 1.0), (-0.06828, -0.3433, -1.0), (-0.06828, -0.3433, 1.0), (-0.1339, -0.3234, -1.0), (-0.1339, -0.3234, 1.0), (-0.1944, -0.291, -1.0), (-0.1944, -0.291, 1.0), (-0.2475, -0.2475, -1.0), (-0.2475, -0.2475, 1.0), (-0.291, -0.1944, -1.0), (-0.291, -0.1944, 1.0), (-0.3234, -0.1339, -1.0), (-0.3234, -0.1339, 1.0), (-0.3433, -0.06828, -1.0), (-0.3433, -0.06828, 1.0), (-0.35, 3.38e-07, -1.0), (-0.35, 3.38e-07, 1.0), (-0.3433, 0.06828, -1.0), (-0.3433, 0.06828, 1.0), (-0.3234, 0.1339, -1.0), (-0.3234, 0.1339, 1.0), (-0.291, 0.1944, -1.0), (-0.291, 0.1944, 1.0), (-0.2475, 0.2475, -1.0), (-0.2475, 0.2475, 1.0), (-0.1944, 0.291, -1.0), (-0.1944, 0.291, 1.0), (-0.1339, 0.3234, -1.0), (-0.1339, 0.3234, 1.0), (-0.06828, 0.3433, -1.0), (-0.06828, 0.3433, 1.0)], [], [(0, 1, 3, 2), (2, 3, 5, 4), (4, 5, 7, 6), (6, 7, 9, 8), (8, 9, 11, 10), (10, 11, 13, 12), (12, 13, 15, 14), (14, 15, 17, 16), (16, 17, 19, 18), (18, 19, 21, 20), (20, 21, 23, 22), (22, 23, 25, 24), (24, 25, 27, 26), (26, 27, 29, 28), (28, 29, 31, 30), (30, 31, 33, 32), (32, 33, 35, 34), (34, 35, 37, 36), (36, 37, 39, 38), (38, 39, 41, 40), (40, 41, 43, 42), (42, 43, 45, 44), (44, 45, 47, 46), (46, 47, 49, 48), (48, 49, 51, 50), (50, 51, 53, 52), (52, 53, 55, 54), (54, 55, 57, 56), (56, 57, 59, 58), (58, 59, 61, 60), (3, 1, 63, 61, 59, 57, 55, 53, 51, 49, 47, 45, 43, 41, 39, 37, 35, 33, 31, 29, 27, 25, 23, 21, 19, 17, 15, 13, 11, 9, 7, 5), (62, 63, 1, 0), (60, 61, 63, 62), (0, 2, 4, 6, 8, 10, 12, 14, 16, 18, 20, 22, 24, 26, 28, 30, 32, 34, 36, 38, 40, 42, 44, 46, 48, 50, 52, 54, 56, 58, 60, 62)])
me_cylinder_001.use_remesh_preserve_volume = False
me_cylinder_001.use_remesh_preserve_attributes = False
me_cylinder_001.use_mirror_vertex_groups = False
me_cylinder_001.update()
me_cube_010 = bpy.data.meshes.new('Cube.010')
me_cube_010.from_pydata([(-1.5, -1.25, 1.0), (-1.5, 1.25, 1.0), (-1.5, 1.25, 0.0), (-1.5, -1.25, 0.0), (12.5, -1.25, 1.0), (12.5, -1.25, 0.0), (-1.955e-07, -0.6, 1.0), (-0.1171, -0.5885, 1.0), (-0.2296, -0.5543, 1.0), (-0.3333, -0.4989, 1.0), (-0.4243, -0.4243, 1.0), (-0.4989, -0.3333, 1.0), (-0.5543, -0.2296, 1.0), (-0.5885, -0.1171, 1.0), (-0.6, 5.794e-07, 1.0), (-0.5885, 0.1171, 1.0), (-0.5543, 0.2296, 1.0), (-0.4989, 0.3333, 1.0), (-0.4243, 0.4243, 1.0), (-0.3333, 0.4989, 1.0), (-0.2296, 0.5543, 1.0), (-0.1171, 0.5885, 1.0), (0.0, 0.6, 1.0), (12.5, 1.25, 1.0), (12.5, 1.25, 0.0), (0.06828, -0.3433, 0.0), (0.1339, -0.3234, 0.0), (0.1944, -0.291, 0.0), (0.2475, -0.2475, 0.0), (0.291, -0.1944, 0.0), (0.3234, -0.1339, 0.0), (0.3433, -0.06828, 0.0), (-0.35, 3.38e-07, 0.0), (-0.3433, -0.06828, 0.0), (-0.3234, -0.1339, 0.0), (-0.291, -0.1944, 0.0), (-0.2475, -0.2475, 0.0), (-0.1944, -0.291, 0.0), (-0.1339, -0.3234, 0.0), (-0.06828, -0.3433, 0.0), (-1.14e-07, -0.35, 0.0), (11.5, -0.25, 1.0), (11.45, -0.2452, 1.0), (11.4, -0.231, 1.0), (11.36, -0.2079, 1.0), (11.32, -0.1768, 1.0), (11.29, -0.1389, 1.0), (11.27, -0.09567, 1.0), (11.25, -0.04877, 1.0), (11.25, 2.414e-07, 1.0), (11.25, 0.04877, 1.0), (9.722, 0.1119, 1.0), (9.731, 0.09567, 1.0), (9.745, 0.04877, 1.0), (9.75, 1.887e-08, 1.0), (9.745, -0.04877, 1.0), (9.731, -0.09567, 1.0), (9.708, -0.1389, 1.0), (9.677, -0.1768, 1.0), (9.639, -0.2079, 1.0), (9.596, -0.231, 1.0), (9.549, -0.2452, 1.0), (9.5, -0.25, 1.0), (9.451, -0.2452, 1.0), (9.404, -0.231, 1.0), (9.361, -0.2079, 1.0), (9.323, -0.1768, 1.0), (9.292, -0.1389, 1.0), (9.269, -0.09567, 1.0), (9.255, -0.04877, 1.0), (9.25, 2.414e-07, 1.0), (9.255, 0.04877, 1.0), (9.269, 0.09567, 1.0), (9.287, 0.1299, 1.0), (0.3333, 0.4989, 1.0), (0.4243, 0.4243, 1.0), (0.4989, 0.3333, 1.0), (0.5543, 0.2296, 1.0), (0.5885, 0.1171, 1.0), (0.6, 4.53e-08, 1.0), (0.5885, -0.1171, 1.0), (0.5543, -0.2296, 1.0), (0.4989, -0.3333, 1.0), (0.4243, -0.4243, 1.0), (0.3333, -0.4989, 1.0), (0.2296, -0.5543, 1.0), (0.1171, -0.5885, 1.0), (-1.955e-07, -0.6, 0.75), (-0.1171, -0.5885, 0.75), (-0.2296, -0.5543, 0.75), (-0.3333, -0.4989, 0.75), (-0.4243, -0.4243, 0.75), (-0.4989, -0.3333, 0.75), (-0.5543, -0.2296, 0.75), (-0.5885, -0.1171, 0.75), (-0.6, 5.794e-07, 0.75), (-0.5885, 0.1171, 0.75), (-0.5543, 0.2296, 0.75), (-0.4989, 0.3333, 0.75), (-0.4243, 0.4243, 0.75), (-0.3333, 0.4989, 0.75), (-0.2296, 0.5543, 0.75), (-0.1171, 0.5885, 0.75), (0.0, 0.6, 0.75), (11.55, -0.2452, 1.0), (0.1171, 0.5885, 1.0), (0.2296, 0.5543, 1.0), (9.292, 0.1389, 1.0), (9.323, 0.1768, 1.0), (9.361, 0.2079, 1.0), (9.404, 0.231, 1.0), (9.451, 0.2452, 1.0), (9.5, 0.25, 1.0), (9.549, 0.2452, 1.0), (9.596, 0.231, 1.0), (9.639, 0.2079, 1.0), (9.677, 0.1768, 1.0), (9.708, 0.1389, 1.0), (11.27, 0.09567, 1.0), (11.29, 0.1389, 1.0), (11.32, 0.1768, 1.0), (11.36, 0.2079, 1.0), (11.4, 0.231, 1.0), (11.45, 0.2452, 1.0), (11.5, 0.25, 1.0), (11.55, 0.2452, 1.0), (11.6, 0.231, 1.0), (11.64, 0.2079, 1.0), (11.68, 0.1768, 1.0), (11.71, 0.1389, 1.0), (11.73, 0.09567, 1.0), (11.75, 0.04877, 1.0), (11.75, 1.887e-08, 1.0), (11.75, -0.04877, 1.0), (11.73, -0.09567, 1.0), (11.71, -0.1389, 1.0), (11.68, -0.1768, 1.0), (11.64, -0.2079, 1.0), (11.6, -0.231, 1.0), (10.9, 1.969e-07, 0.0), (10.1, 9.503e-08, 0.0), (10.09, 0.1171, 0.0), (10.05, 0.2296, 0.0), (9.999, 0.3333, 0.0), (9.924, 0.4243, 0.0), (9.833, 0.4989, 0.0), (9.73, 0.5543, 0.0), (9.617, 0.5885, 0.0), (9.5, 0.6, 0.0), (9.383, 0.5885, 0.0), (9.27, 0.5543, 0.0), (9.167, 0.4989, 0.0), (9.076, 0.4243, 0.0), (9.001, 0.3333, 0.0), (8.946, 0.2296, 0.0), (8.912, 0.1171, 0.0), (8.9, 5.794e-07, 0.0), (8.9, 2.14e-07, 0.0), (0.35, 2.642e-08, 0.0), (0.3433, 0.06828, 0.0), (0.3234, 0.1339, 0.0), (0.291, 0.1944, 0.0), (0.2475, 0.2475, 0.0), (0.1944, 0.291, 0.0), (0.1339, 0.3234, 0.0), (0.06828, 0.3433, 0.0), (0.0, 0.35, 0.0), (-0.06828, 0.3433, 0.0), (-0.1339, 0.3234, 0.0), (-0.1944, 0.291, 0.0), (-0.2475, 0.2475, 0.0), (-0.291, 0.1944, 0.0), (-0.3234, 0.1339, 0.0), (-0.3433, 0.06828, 0.0), (11.94, 0.407, 0.0), (11.92, 0.4243, 0.0), (11.83, 0.4989, 0.0), (11.73, 0.5543, 0.0), (11.62, 0.5885, 0.0), (11.5, 0.6, 0.0), (11.38, 0.5885, 0.0), (11.27, 0.5543, 0.0), (11.17, 0.4989, 0.0), (11.08, 0.4243, 0.0), (11.0, 0.3333, 0.0), (10.95, 0.2296, 0.0), (10.91, 0.1171, 0.0), (10.9, 5.794e-07, 0.0), (-1.14e-07, -0.35, 0.75), (0.06828, -0.3433, 0.75), (0.1339, -0.3234, 0.75), (0.1944, -0.291, 0.75), (0.2475, -0.2475, 0.75), (0.291, -0.1944, 0.75), (0.3234, -0.1339, 0.75), (0.3433, -0.06828, 0.75), (8.912, -0.1171, 0.0), (8.946, -0.2296, 0.0), (9.001, -0.3333, 0.0), (9.076, -0.4243, 0.0), (9.167, -0.4989, 0.0), (9.27, -0.5543, 0.0), (9.383, -0.5885, 0.0), (9.5, -0.6, 0.0), (9.617, -0.5885, 0.0), (9.73, -0.5543, 0.0), (9.833, -0.4989, 0.0), (9.924, -0.4243, 0.0), (9.999, -0.3333, 0.0), (10.05, -0.2296, 0.0), (10.09, -0.1171, 0.0), (10.91, -0.1171, 0.0), (10.95, -0.2296, 0.0), (11.0, -0.3333, 0.0), (11.08, -0.4243, 0.0), (11.17, -0.4989, 0.0), (11.27, -0.5543, 0.0), (11.38, -0.5885, 0.0), (11.5, -0.6, 0.0), (11.62, -0.5885, 0.0), (11.73, -0.5543, 0.0), (11.83, -0.4989, 0.0), (11.92, -0.4243, 0.0), (12.0, -0.3333, 0.0), (12.05, -0.2296, 0.0), (12.09, -0.1171, 0.0), (12.1, 4.53e-08, 0.0), (12.09, 0.1171, 0.0), (12.05, 0.2296, 0.0), (12.0, 0.3333, 0.0), (-0.35, 3.38e-07, 0.75), (-0.3433, -0.06828, 0.75), (-0.3234, -0.1339, 0.75), (-0.291, -0.1944, 0.75), (-0.2475, -0.2475, 0.75), (-0.1944, -0.291, 0.75), (-0.1339, -0.3234, 0.75), (-0.06828, -0.3433, 0.75), (11.45, -0.2452, 0.46), (11.5, -0.25, 0.46), (11.4, -0.231, 0.46), (11.36, -0.2079, 0.46), (11.32, -0.1768, 0.46), (11.29, -0.1389, 0.46), (11.27, -0.09567, 0.46), (11.25, -0.04877, 0.46), (11.25, 2.414e-07, 0.46), (11.25, 0.04877, 0.46), (9.745, 0.04877, 0.46), (9.731, 0.09567, 0.46), (9.75, 7.097e-08, 0.46), (9.745, -0.04877, 0.46), (9.731, -0.09567, 0.46), (9.708, -0.1389, 0.46), (9.677, -0.1768, 0.46), (9.639, -0.2079, 0.46), (9.596, -0.231, 0.46), (9.549, -0.2452, 0.46), (9.5, -0.25, 0.46), (9.451, -0.2452, 0.46), (9.404, -0.231, 0.46), (9.361, -0.2079, 0.46), (9.323, -0.1768, 0.46), (9.292, -0.1389, 0.46), (9.269, -0.09567, 0.46), (9.255, -0.04877, 0.46), (9.25, 2.307e-07, 0.46), (9.255, 0.04877, 0.46), (9.269, 0.09567, 0.46), (0.3333, 0.4989, 0.75), (0.4243, 0.4243, 0.75), (0.4989, 0.3333, 0.75), (0.5543, 0.2296, 0.75), (0.5885, 0.1171, 0.75), (0.6, 4.53e-08, 0.75), (0.5885, -0.1171, 0.75), (0.5543, -0.2296, 0.75), (0.4989, -0.3333, 0.75), (0.4243, -0.4243, 0.75), (0.3333, -0.4989, 0.75), (0.2296, -0.5543, 0.75), (0.1171, -0.5885, 0.75), (-0.3433, 0.06828, 0.75), (-0.3234, 0.1339, 0.75), (-0.291, 0.1944, 0.75), (-0.2475, 0.2475, 0.75), (-0.1944, 0.291, 0.75), (-0.1339, 0.3234, 0.75), (-0.06828, 0.3433, 0.75), (0.0, 0.35, 0.75), (0.06828, 0.3433, 0.75), (0.1171, 0.5885, 0.75), (0.2296, 0.5543, 0.75), (0.1339, 0.3234, 0.75), (0.1944, 0.291, 0.75), (0.2475, 0.2475, 0.75), (0.291, 0.1944, 0.75), (0.3234, 0.1339, 0.75), (0.3433, 0.06828, 0.75), (0.35, 2.642e-08, 0.75), (11.55, -0.2452, 0.46), (11.6, -0.231, 0.46), (9.323, 0.1768, 0.46), (9.292, 0.1389, 0.46), (9.361, 0.2079, 0.46), (9.404, 0.231, 0.46), (9.451, 0.2452, 0.46), (9.5, 0.25, 0.46), (9.549, 0.2452, 0.46), (9.596, 0.231, 0.46), (9.639, 0.2079, 0.46), (9.677, 0.1768, 0.46), (9.708, 0.1389, 0.46), (11.27, 0.09567, 0.46), (11.29, 0.1389, 0.46), (11.32, 0.1768, 0.46), (11.36, 0.2079, 0.46), (11.4, 0.231, 0.46), (11.45, 0.2452, 0.46), (11.5, 0.25, 0.46), (11.55, 0.2452, 0.46), (11.6, 0.231, 0.46), (11.64, 0.2079, 0.46), (11.68, 0.1768, 0.46), (11.71, 0.1389, 0.46), (11.73, 0.09567, 0.46), (11.75, 0.04877, 0.46), (11.75, 1.887e-08, 0.46), (11.75, -0.04877, 0.46), (11.73, -0.09567, 0.46), (11.71, -0.1389, 0.46), (11.68, -0.1768, 0.46), (11.64, -0.2079, 0.46), (10.1, 4.53e-08, 0.46), (10.09, 0.1171, 0.46), (10.05, 0.2296, 0.46), (9.999, 0.3333, 0.46), (9.924, 0.4243, 0.46), (9.833, 0.4989, 0.46), (9.73, 0.5543, 0.46), (9.617, 0.5885, 0.46), (9.5, 0.6, 0.46), (9.383, 0.5885, 0.46), (9.27, 0.5543, 0.46), (9.167, 0.4989, 0.46), (9.076, 0.4243, 0.46), (9.001, 0.3333, 0.46), (8.946, 0.2296, 0.46), (8.912, 0.1171, 0.46), (8.9, 5.794e-07, 0.46), (8.912, -0.1171, 0.46), (8.946, -0.2296, 0.46), (9.001, -0.3333, 0.46), (9.076, -0.4243, 0.46), (9.167, -0.4989, 0.46), (9.27, -0.5543, 0.46), (9.383, -0.5885, 0.46), (9.5, -0.6, 0.46), (9.617, -0.5885, 0.46), (9.73, -0.5543, 0.46), (9.833, -0.4989, 0.46), (9.924, -0.4243, 0.46), (9.999, -0.3333, 0.46), (10.05, -0.2296, 0.46), (10.09, -0.1171, 0.46), (9.72, 0.1156, 0.46), (9.282, 0.119, 0.46), (11.62, 0.5885, 0.46), (11.5, 0.6, 0.46), (11.38, 0.5885, 0.46), (11.5, -0.6, 0.46), (11.38, -0.5885, 0.46), (11.27, -0.5543, 0.46), (11.17, -0.4989, 0.46), (11.08, -0.4243, 0.46), (11.0, -0.3333, 0.46), (10.95, -0.2296, 0.46), (10.91, -0.1171, 0.46), (10.9, 5.794e-07, 0.46), (10.91, 0.1171, 0.46), (10.95, 0.2296, 0.46), (11.0, 0.3333, 0.46), (11.08, 0.4243, 0.46), (11.17, 0.4989, 0.46), (11.27, 0.5543, 0.46), (11.73, 0.5543, 0.46), (11.83, 0.4989, 0.46), (11.92, 0.4243, 0.46), (12.0, 0.3333, 0.46), (12.05, 0.2296, 0.46), (12.09, 0.1171, 0.46), (12.1, 4.53e-08, 0.46), (12.09, -0.1171, 0.46), (12.05, -0.2296, 0.46), (12.0, -0.3333, 0.46), (11.92, -0.4243, 0.46), (11.83, -0.4989, 0.46), (11.73, -0.5543, 0.46), (11.62, -0.5885, 0.46)], [], [(0, 1, 2, 3), (4, 0, 3, 5), (6, 7, 8, 9, 10, 11, 12, 13, 14, 15, 16, 17, 18, 19, 20, 21, 22, 1, 0), (1, 23, 24, 2), (25, 26, 27, 28, 29, 30, 31, 5, 3, 2, 32, 33, 34, 35, 36, 37, 38, 39, 40), (23, 4, 5, 24), (41, 42, 43, 44, 45, 46, 47, 48, 49, 50, 51, 52, 53, 54, 55, 56, 57, 58, 59, 60, 61, 62, 63, 64, 65, 66, 67, 68, 69, 70, 71, 72, 73, 74, 75, 76, 77, 78, 79, 80, 81, 82, 83, 84, 85, 86, 6, 0, 4), (7, 6, 87, 88), (8, 7, 88, 89), (9, 8, 89, 90), (10, 9, 90, 91), (11, 10, 91, 92), (12, 11, 92, 93), (13, 12, 93, 94), (14, 13, 94, 95), (15, 14, 95, 96), (16, 15, 96, 97), (17, 16, 97, 98), (18, 17, 98, 99), (19, 18, 99, 100), (20, 19, 100, 101), (21, 20, 101, 102), (22, 21, 102, 103), (104, 41, 4, 23, 1, 22, 105, 106, 74, 73, 107, 108, 109, 110, 111, 112, 113, 114, 115, 116, 117, 51, 50, 118, 119, 120, 121, 122, 123, 124, 125, 126, 127, 128, 129, 130, 131, 132, 133, 134, 135, 136, 137, 138), (139, 140, 141, 142, 143, 144, 145, 146, 147, 148, 149, 150, 151, 152, 153, 154, 155, 156, 157, 158, 159, 160, 161, 162, 163, 164, 165, 166, 167, 168, 169, 170, 171, 172, 173, 32, 2, 24, 174, 175, 176, 177, 178, 179, 180, 181, 182, 183, 184, 185, 186, 187), (25, 40, 188, 189), (26, 25, 189, 190), (27, 26, 190, 191), (28, 27, 191, 192), (29, 28, 192, 193), (30, 29, 193, 194), (31, 30, 194, 195), (174, 24, 5, 31, 158, 157, 196, 197, 198, 199, 200, 201, 202, 203, 204, 205, 206, 207, 208, 209, 210, 140, 139, 211, 212, 213, 214, 215, 216, 217, 218, 219, 220, 221, 222, 223, 224, 225, 226, 227, 228, 229), (33, 32, 230, 231), (34, 33, 231, 232), (35, 34, 232, 233), (36, 35, 233, 234), (37, 36, 234, 235), (38, 37, 235, 236), (39, 38, 236, 237), (40, 39, 237, 188), (238, 42, 41, 239), (240, 43, 42, 238), (241, 44, 43, 240), (242, 45, 44, 241), (243, 46, 45, 242), (244, 47, 46, 243), (245, 48, 47, 244), (246, 49, 48, 245), (247, 50, 49, 246), (248, 53, 52, 249), (250, 54, 53, 248), (251, 55, 54, 250), (252, 56, 55, 251), (253, 57, 56, 252), (254, 58, 57, 253), (255, 59, 58, 254), (256, 60, 59, 255), (257, 61, 60, 256), (258, 62, 61, 257), (259, 63, 62, 258), (260, 64, 63, 259), (261, 65, 64, 260), (262, 66, 65, 261), (263, 67, 66, 262), (264, 68, 67, 263), (265, 69, 68, 264), (266, 70, 69, 265), (267, 71, 70, 266), (268, 72, 71, 267), (75, 74, 269, 270), (76, 75, 270, 271), (77, 76, 271, 272), (78, 77, 272, 273), (79, 78, 273, 274), (80, 79, 274, 275), (81, 80, 275, 276), (82, 81, 276, 277), (83, 82, 277, 278), (84, 83, 278, 279), (85, 84, 279, 280), (86, 85, 280, 281), (6, 86, 281, 87), (188, 237, 236, 235, 234, 233, 232, 231, 230, 282, 283, 284, 285, 286, 287, 288, 289, 290, 102, 101, 100, 99, 98, 97, 96, 95, 94, 93, 92, 91, 90, 89, 88, 87), (105, 22, 103, 291), (189, 188, 87, 281, 280, 279, 278, 277, 276, 275, 274, 273, 272, 271, 270, 269, 292, 291, 103, 102, 290, 293, 294, 295, 296, 297, 298, 299, 195, 194, 193, 192, 191, 190), (300, 104, 138, 301), (239, 41, 104, 300), (106, 105, 291, 292), (74, 106, 292, 269), (302, 108, 107, 303), (304, 109, 108, 302), (305, 110, 109, 304), (306, 111, 110, 305), (307, 112, 111, 306), (308, 113, 112, 307), (309, 114, 113, 308), (310, 115, 114, 309), (311, 116, 115, 310), (312, 117, 116, 311), (313, 118, 50, 247), (314, 119, 118, 313), (315, 120, 119, 314), (316, 121, 120, 315), (317, 122, 121, 316), (318, 123, 122, 317), (319, 124, 123, 318), (320, 125, 124, 319), (321, 126, 125, 320), (322, 127, 126, 321), (323, 128, 127, 322), (324, 129, 128, 323), (325, 130, 129, 324), (326, 131, 130, 325), (327, 132, 131, 326), (328, 133, 132, 327), (329, 134, 133, 328), (330, 135, 134, 329), (331, 136, 135, 330), (332, 137, 136, 331), (301, 138, 137, 332), (141, 140, 333, 334), (142, 141, 334, 335), (143, 142, 335, 336), (144, 143, 336, 337), (145, 144, 337, 338), (146, 145, 338, 339), (147, 146, 339, 340), (148, 147, 340, 341), (149, 148, 341, 342), (150, 149, 342, 343), (151, 150, 343, 344), (152, 151, 344, 345), (153, 152, 345, 346), (154, 153, 346, 347), (155, 154, 347, 348), (156, 155, 348, 349), (159, 158, 299, 298), (160, 159, 298, 297), (161, 160, 297, 296), (162, 161, 296, 295), (163, 162, 295, 294), (164, 163, 294, 293), (165, 164, 293, 290), (166, 165, 290, 289), (167, 166, 289, 288), (168, 167, 288, 287), (169, 168, 287, 286), (170, 169, 286, 285), (171, 170, 285, 284), (172, 171, 284, 283), (173, 172, 283, 282), (32, 173, 282, 230), (158, 31, 195, 299), (197, 196, 350, 351), (198, 197, 351, 352), (199, 198, 352, 353), (200, 199, 353, 354), (201, 200, 354, 355), (202, 201, 355, 356), (203, 202, 356, 357), (204, 203, 357, 358), (205, 204, 358, 359), (206, 205, 359, 360), (207, 206, 360, 361), (208, 207, 361, 362), (209, 208, 362, 363), (210, 209, 363, 364), (140, 210, 364, 333), (117, 365, 249, 52, 51), (258, 257, 256, 255, 254, 253, 252, 251, 250, 248, 249, 365, 312, 311, 310, 309, 308, 307, 337, 336, 335, 334, 333, 364, 363, 362, 361, 360, 359, 358, 357), (258, 357, 356, 355, 354, 353, 352, 351, 350, 349, 348, 347, 346, 345, 344, 343, 342, 341, 340, 339, 338, 337, 307, 306, 305, 304, 302, 303, 366, 268, 267, 266, 265, 264, 263, 262, 261, 260, 259), (366, 72, 268), (303, 107, 73, 72, 366), (365, 117, 312), (350, 196, 157, 156, 349), (179, 178, 367, 368), (180, 179, 368, 369), (314, 313, 247, 246, 245, 244, 243, 242, 241, 240, 238, 239, 370, 371, 372, 373, 374, 375, 376, 377, 378, 379, 380, 381, 382, 383, 384, 369, 368, 367, 385, 386, 387, 319, 318, 317, 316, 315), (325, 324, 323, 322, 321, 320, 319, 387, 388, 389, 390, 391, 392, 393, 394, 395, 396, 397, 398, 370, 239, 300, 301, 332, 331, 330, 329, 328, 327, 326), (178, 177, 385, 367), (181, 180, 369, 384), (182, 181, 384, 383), (183, 182, 383, 382), (184, 183, 382, 381), (185, 184, 381, 380), (186, 185, 380, 379), (187, 186, 379, 378), (211, 139, 187, 378, 377), (212, 211, 377, 376), (213, 212, 376, 375), (214, 213, 375, 374), (215, 214, 374, 373), (216, 215, 373, 372), (217, 216, 372, 371), (218, 217, 371, 370), (219, 218, 370, 398), (220, 219, 398, 397), (221, 220, 397, 396), (222, 221, 396, 395), (223, 222, 395, 394), (224, 223, 394, 393), (225, 224, 393, 392), (226, 225, 392, 391), (227, 226, 391, 390), (228, 227, 390, 389), (229, 228, 389, 388), (175, 174, 229, 388, 387), (176, 175, 387, 386), (177, 176, 386, 385)])
me_cube_010.use_remesh_preserve_volume = False
me_cube_010.use_remesh_preserve_attributes = False
me_cube_010.use_mirror_vertex_groups = False
me_cube_010.update()
me_cube_001 = bpy.data.meshes.new('Cube.001')
me_cube_001.from_pydata([(-1.5, -1.25, 0.0), (-1.5, 1.25, 0.0), (12.5, 1.25, 0.0), (12.5, -1.25, 0.0), (-1.5, -1.25, 1.0), (-1.5, 1.25, 1.0), (12.5, 1.25, 1.0), (12.5, -1.25, 1.0)], [], [(4, 5, 1, 0), (5, 6, 2, 1), (6, 7, 3, 2), (7, 4, 0, 3), (0, 1, 2, 3), (7, 6, 5, 4)])
me_cube_001.use_remesh_preserve_volume = False
me_cube_001.use_remesh_preserve_attributes = False
me_cube_001.use_mirror_vertex_groups = False
me_cube_001.update()
me_cube_004 = bpy.data.meshes.new('Cube.004')
me_cube_004.from_pydata([(-3.0, -7.0, 0.0), (-1.0, 5.5, 0.0), (1.0, 5.5, 0.0), (3.0, -7.0, 0.0), (-3.0, -7.0, 1.0), (-1.0, 5.5, 1.0), (1.0, 5.5, 1.0), (3.0, -7.0, 1.0), (-3.0, -6.0, 1.5), (-3.0, -6.0, 0.0), (3.0, -6.0, 1.5), (3.0, -6.0, 0.0), (-3.0, -7.0, 4.0), (3.0, -7.0, 4.0), (-3.0, -6.0, 4.0), (3.0, -6.0, 4.0), (-4.25, -5.0, 1.0), (4.25, -5.0, 0.0), (-4.25, -5.0, 0.0), (4.25, -5.0, 1.0), (4.5, 5.5, 1.0), (4.5, 5.5, 0.0), (5.0, -4.5, 0.0), (5.0, -4.5, 1.0), (-5.0, -4.5, 1.0), (-4.5, 5.5, 1.0), (-4.5, 5.5, 0.0), (-5.0, -4.5, 0.0), (-1.0, 4.75, 1.0), (1.0, 4.75, 0.0), (-1.0, 4.75, 0.0), (1.0, 4.75, 1.0), (5.0, 4.75, 0.0), (5.0, 4.75, 1.0), (-5.0, 4.75, 1.0), (-5.0, 4.75, 0.0), (-4.25, 1.0, 1.0), (4.25, 1.0, 0.0), (-4.25, 1.0, 0.0), (4.25, 1.0, 1.0), (5.0, 1.0, 0.0), (5.0, 1.0, 1.0), (-5.0, 1.0, 1.0), (-5.0, 1.0, 0.0), (-4.25, -1.0, 1.0), (4.25, -1.0, 0.0), (-4.25, -1.0, 0.0), (4.25, -1.0, 1.0), (5.0, -1.0, 0.0), (5.0, -1.0, 1.0), (-5.0, -1.0, 1.0), (-5.0, -1.0, 0.0)], [], [(28, 5, 25, 34), (29, 30, 28, 31), (10, 7, 3, 11), (7, 4, 0, 3), (29, 31, 6, 2), (5, 28, 30, 1), (4, 8, 9, 0), (19, 10, 11, 17), (0, 9, 11, 3), (10, 8, 14, 15), (13, 15, 14, 12), (8, 4, 12, 14), (4, 7, 13, 12), (7, 10, 15, 13), (47, 19, 23, 49), (10, 19, 16, 8), (9, 18, 17, 11), (8, 16, 18, 9), (49, 23, 22, 48), (19, 17, 22, 23), (29, 2, 21, 32), (2, 6, 20, 21), (34, 25, 26, 35), (5, 1, 26, 25), (46, 18, 27, 51), (18, 16, 24, 27), (1, 30, 35, 26), (42, 34, 35, 43), (37, 29, 32, 40), (20, 33, 32, 21), (6, 31, 33, 20), (39, 31, 28, 36), (38, 30, 29, 37), (36, 28, 34, 42), (46, 38, 37, 45), (47, 39, 36, 44), (30, 38, 43, 35), (33, 41, 40, 32), (31, 39, 41, 33), (24, 50, 51, 27), (17, 45, 48, 22), (19, 47, 44, 16), (18, 46, 45, 17), (16, 44, 50, 24), (37, 40, 41, 39), (37, 39, 47, 45), (48, 45, 47, 49), (51, 50, 44, 46), (36, 38, 46, 44), (42, 43, 38, 36)])
me_cube_004.use_remesh_preserve_volume = False
me_cube_004.use_remesh_preserve_attributes = False
me_cube_004.use_mirror_vertex_groups = False
me_cube_004.update()
me_cube_011 = bpy.data.meshes.new('Cube.011')
me_cube_011.from_pydata([(-3.0, -2.0, 0.0), (-3.0, -2.0, 1.0), (-3.0, 2.0, 0.0), (-3.0, 2.0, 1.0), (3.0, -2.0, 0.0), (3.0, -2.0, 1.0), (3.0, 2.0, 0.0), (3.0, 2.0, 1.0), (-2.5, 2.0, 1.0), (-2.5, 2.0, 0.0), (-2.5, -2.0, 1.0), (-2.5, -2.0, 0.0), (2.5, 2.0, 1.0), (2.5, -2.0, 0.0), (2.5, 2.0, 0.0), (2.5, -2.0, 1.0), (-3.0, -1.5, 1.0), (-3.0, -1.5, 0.0), (3.0, -1.5, 1.0), (3.0, -1.5, 0.0), (-2.5, -1.5, 1.0), (-2.5, -1.5, 0.0), (2.5, -1.5, 1.0), (2.5, -1.5, 0.0), (-3.0, 1.5, 1.0), (3.0, 1.5, 0.0), (-3.0, 1.5, 0.0), (3.0, 1.5, 1.0), (-2.5, 1.5, 1.0), (-2.5, 1.5, 0.0), (2.5, 1.5, 1.0), (2.5, 1.5, 0.0), (-3.0, -1.5, -2.0), (-3.0, -2.0, -2.0), (-2.5, 2.0, -2.0), (-3.0, 2.0, -2.0), (3.0, 1.5, -2.0), (3.0, 2.0, -2.0), (2.5, -2.0, -2.0), (3.0, -2.0, -2.0), (2.5, 2.0, -2.0), (-2.5, -2.0, -2.0), (-2.5, -1.5, -2.0), (2.5, -1.5, -2.0), (-3.0, 1.5, -2.0), (3.0, -1.5, -2.0), (-2.5, 1.5, -2.0), (2.5, 1.5, -2.0), (3.0, -2.0, -1.5), (2.5, -2.0, -1.5), (-3.0, -2.0, -1.5), (-3.0, -1.5, -1.5), (2.5, 2.0, -1.5), (-2.5, 2.0, -1.5), (-3.0, 2.0, -1.5), (-2.5, -2.0, -1.5), (-3.0, 1.5, -1.5), (3.0, 2.0, -1.5), (3.0, -1.5, -1.5), (3.0, 1.5, -1.5), (2.5, -1.5, -1.5), (2.5, 1.5, -1.5), (-2.5, 1.5, -1.5), (-2.5, -1.5, -1.5), (2.0, 1.0, -1.5), (2.0, 1.0, -2.0), (-2.0, -1.0, -1.5), (-2.0, -1.0, -2.0), (-2.0, 1.0, -2.0), (2.0, -1.0, -2.0), (2.0, -1.0, -1.5), (-2.0, 1.0, -1.5), (2.5, 1.5, -3.5), (2.0, 1.0, -3.5), (-2.5, 1.5, -3.5), (-2.0, 1.0, -3.5), (-2.5, -1.5, -3.5), (2.5, -1.5, -3.5), (2.0, -1.0, -3.5), (-2.0, -1.0, -3.5)], [], [(24, 3, 2, 26), (12, 7, 6, 14), (18, 5, 4, 19), (10, 1, 0, 11), (63, 60, 70, 66), (28, 8, 3, 24), (30, 12, 8, 28), (49, 55, 41, 38), (15, 10, 11, 13), (3, 8, 9, 2), (5, 15, 13, 4), (27, 7, 12, 30), (54, 53, 34, 35), (8, 12, 14, 9), (53, 52, 40, 34), (5, 18, 22, 15), (42, 46, 74, 76), (15, 22, 20, 10), (10, 20, 16, 1), (48, 49, 38, 39), (27, 18, 19, 25), (1, 16, 17, 0), (7, 27, 25, 6), (21, 29, 31, 23), (18, 27, 30, 22), (69, 65, 73, 78), (22, 30, 28, 20), (20, 28, 24, 16), (50, 51, 32, 33), (16, 24, 26, 17), (47, 40, 37, 36), (44, 35, 34, 46), (46, 34, 40, 47), (41, 42, 43, 38), (33, 32, 42, 41), (38, 43, 45, 39), (32, 44, 46, 42), (43, 47, 36, 45), (51, 56, 44, 32), (52, 57, 37, 40), (55, 50, 33, 41), (59, 58, 45, 36), (43, 42, 76, 77), (58, 48, 39, 45), (56, 54, 35, 44), (57, 59, 36, 37), (6, 25, 59, 57), (26, 2, 54, 56), (19, 4, 48, 58), (25, 19, 58, 59), (11, 0, 50, 55), (14, 6, 57, 52), (17, 26, 56, 51), (0, 17, 51, 50), (4, 13, 49, 48), (9, 14, 52, 53), (2, 9, 53, 54), (13, 11, 55, 49), (31, 29, 62, 61), (29, 21, 63, 62), (23, 31, 61, 60), (21, 23, 60, 63), (66, 70, 69, 67), (70, 64, 65, 69), (71, 66, 67, 68), (64, 71, 68, 65), (62, 63, 66, 71), (65, 68, 75, 73), (60, 61, 64, 70), (61, 62, 71, 64), (74, 72, 73, 75), (76, 74, 75, 79), (77, 76, 79, 78), (72, 77, 78, 73), (46, 47, 72, 74), (67, 69, 78, 79), (47, 43, 77, 72), (68, 67, 79, 75)])
me_cube_011.use_remesh_preserve_volume = False
me_cube_011.use_remesh_preserve_attributes = False
me_cube_011.use_mirror_vertex_groups = False
me_cube_011.update()
me_cube_013 = bpy.data.meshes.new('Cube.013')
me_cube_013.from_pydata([(-4.5, -1.0, 0.0), (-4.5, -1.5, 1.0), (-4.5, 4.0, 0.0), (-4.5, 4.0, 1.0), (4.5, -1.0, 0.0), (4.5, -1.5, 1.0), (4.5, 4.0, 0.0), (4.5, 4.0, 1.0), (-3.0, -3.5, 4.0), (-3.0, 0.5, 4.0), (3.0, 0.5, 4.0), (3.0, -3.5, 4.0), (-3.5, 3.4, 0.0), (-3.5, -0.4005, 0.0), (3.5, 3.4, 0.0), (3.5, -0.4005, 0.0), (-2.5, 0.0, 4.0), (-2.5, -3.0, 4.0), (2.5, 0.0, 4.0), (2.5, -3.0, 4.0), (-3.0, -3.5, 5.368), (-3.0, 0.5, 5.368), (3.0, 0.5, 5.368), (3.0, -3.5, 5.368), (-2.5, 0.0, 5.368), (-2.5, -3.0, 5.368), (2.5, 0.0, 5.368), (2.5, -3.0, 5.368), (3.5, -0.5, 1.0), (3.5, 3.5, 1.0), (-3.5, 3.5, 1.0), (-3.5, -0.5, 1.0), (3.5, 3.5, 0.5), (-3.5, 3.5, 0.5), (-3.5, -0.5, 0.5), (3.5, -0.5, 0.5), (2.0, -2.7, 4.0), (-2.0, -0.3036, 4.0), (2.0, -0.3036, 4.0), (-2.0, -2.7, 4.0)], [], [(1, 3, 2, 0), (3, 7, 6, 2), (7, 5, 4, 6), (5, 1, 0, 4), (2, 6, 14, 12), (3, 1, 8, 9), (10, 9, 21, 22), (1, 5, 11, 8), (7, 3, 9, 10), (5, 7, 10, 11), (38, 36, 19, 18), (4, 0, 13, 15), (6, 4, 15, 14), (0, 2, 12, 13), (31, 28, 35, 34), (39, 37, 16, 17), (36, 39, 17, 19), (37, 38, 18, 16), (8, 11, 23, 20), (17, 16, 24, 25), (18, 19, 27, 26), (26, 22, 21, 24), (22, 26, 27, 23), (23, 27, 25, 20), (20, 25, 24, 21), (19, 17, 25, 27), (16, 18, 26, 24), (11, 10, 22, 23), (9, 8, 20, 21), (32, 33, 34, 35), (12, 14, 15, 13), (28, 29, 32, 35), (30, 31, 34, 33), (29, 30, 33, 32), (30, 29, 38, 37), (28, 31, 39, 36), (31, 30, 37, 39), (29, 28, 36, 38)])
me_cube_013.use_remesh_preserve_volume = False
me_cube_013.use_remesh_preserve_attributes = False
me_cube_013.use_mirror_vertex_groups = False
me_cube_013.update()
me_cube_005 = bpy.data.meshes.new('Cube.005')
me_cube_005.from_pydata([(0.0, 0.0, 0.0), (0.0, 6.0, 0.0), (13.0, 12.0, 0.0), (16.0, 9.0, 0.0), (0.0, 0.0, 1.1), (0.0, 6.0, 1.1), (13.0, 12.0, 0.5), (16.0, 9.0, 0.5), (5.0, 6.0, 1.1), (5.0, 6.0, 0.0), (7.0, 0.0, 1.1), (7.0, 0.0, 0.0), (0.5, 5.7, 0.0), (0.5, 0.5, 0.0), (4.75, 5.7, 0.0), (4.75, 0.5, 0.0), (0.5, 5.7, 0.5), (0.5, 0.5, 0.5), (4.75, 5.7, 0.5), (4.75, 0.5, 0.5)], [], [(4, 5, 1, 0), (8, 6, 2, 9), (6, 7, 3, 2), (10, 4, 0, 11), (11, 9, 2, 3), (10, 8, 5, 4), (5, 8, 9, 1), (7, 10, 11, 3), (1, 9, 14, 12), (7, 6, 8, 10), (13, 12, 16, 17), (11, 0, 13, 15), (9, 11, 15, 14), (0, 1, 12, 13), (17, 16, 18, 19), (14, 15, 19, 18), (12, 14, 18, 16), (15, 13, 17, 19)])
me_cube_005.use_remesh_preserve_volume = False
me_cube_005.use_remesh_preserve_attributes = False
me_cube_005.use_mirror_vertex_groups = False
me_cube_005.update()
me_cylinder = bpy.data.meshes.new('Cylinder')
me_cylinder.from_pydata([(0.0, 0.3, -1.0), (0.0, 0.3, 1.0), (0.05853, 0.2942, -1.0), (0.05853, 0.2942, 1.0), (0.1148, 0.2772, -1.0), (0.1148, 0.2772, 1.0), (0.1667, 0.2494, -1.0), (0.1667, 0.2494, 1.0), (0.2121, 0.2121, -1.0), (0.2121, 0.2121, 1.0), (0.2494, 0.1667, -1.0), (0.2494, 0.1667, 1.0), (0.2772, 0.1148, -1.0), (0.2772, 0.1148, 1.0), (0.2942, 0.05853, -1.0), (0.2942, 0.05853, 1.0), (0.3, 2.265e-08, -1.0), (0.3, 2.265e-08, 1.0), (0.2942, -0.05853, -1.0), (0.2942, -0.05853, 1.0), (0.2772, -0.1148, -1.0), (0.2772, -0.1148, 1.0), (0.2494, -0.1667, -1.0), (0.2494, -0.1667, 1.0), (0.2121, -0.2121, -1.0), (0.2121, -0.2121, 1.0), (0.1667, -0.2494, -1.0), (0.1667, -0.2494, 1.0), (0.1148, -0.2772, -1.0), (0.1148, -0.2772, 1.0), (0.05853, -0.2942, -1.0), (0.05853, -0.2942, 1.0), (-9.775e-08, -0.3, -1.0), (-9.775e-08, -0.3, 1.0), (-0.05853, -0.2942, -1.0), (-0.05853, -0.2942, 1.0), (-0.1148, -0.2772, -1.0), (-0.1148, -0.2772, 1.0), (-0.1667, -0.2494, -1.0), (-0.1667, -0.2494, 1.0), (-0.2121, -0.2121, -1.0), (-0.2121, -0.2121, 1.0), (-0.2494, -0.1667, -1.0), (-0.2494, -0.1667, 1.0), (-0.2772, -0.1148, -1.0), (-0.2772, -0.1148, 1.0), (-0.2942, -0.05853, -1.0), (-0.2942, -0.05853, 1.0), (-0.3, 2.897e-07, -1.0), (-0.3, 2.897e-07, 1.0), (-0.2942, 0.05853, -1.0), (-0.2942, 0.05853, 1.0), (-0.2772, 0.1148, -1.0), (-0.2772, 0.1148, 1.0), (-0.2494, 0.1667, -1.0), (-0.2494, 0.1667, 1.0), (-0.2121, 0.2121, -1.0), (-0.2121, 0.2121, 1.0), (-0.1667, 0.2494, -1.0), (-0.1667, 0.2494, 1.0), (-0.1148, 0.2772, -1.0), (-0.1148, 0.2772, 1.0), (-0.05853, 0.2942, -1.0), (-0.05853, 0.2942, 1.0)], [], [(0, 1, 3, 2), (2, 3, 5, 4), (4, 5, 7, 6), (6, 7, 9, 8), (8, 9, 11, 10), (10, 11, 13, 12), (12, 13, 15, 14), (14, 15, 17, 16), (16, 17, 19, 18), (18, 19, 21, 20), (20, 21, 23, 22), (22, 23, 25, 24), (24, 25, 27, 26), (26, 27, 29, 28), (28, 29, 31, 30), (30, 31, 33, 32), (32, 33, 35, 34), (34, 35, 37, 36), (36, 37, 39, 38), (38, 39, 41, 40), (40, 41, 43, 42), (42, 43, 45, 44), (44, 45, 47, 46), (46, 47, 49, 48), (48, 49, 51, 50), (50, 51, 53, 52), (52, 53, 55, 54), (54, 55, 57, 56), (56, 57, 59, 58), (58, 59, 61, 60), (3, 1, 63, 61, 59, 57, 55, 53, 51, 49, 47, 45, 43, 41, 39, 37, 35, 33, 31, 29, 27, 25, 23, 21, 19, 17, 15, 13, 11, 9, 7, 5), (62, 63, 1, 0), (60, 61, 63, 62), (0, 2, 4, 6, 8, 10, 12, 14, 16, 18, 20, 22, 24, 26, 28, 30, 32, 34, 36, 38, 40, 42, 44, 46, 48, 50, 52, 54, 56, 58, 60, 62)])
me_cylinder.use_remesh_preserve_volume = False
me_cylinder.use_remesh_preserve_attributes = False
me_cylinder.use_mirror_vertex_groups = False
me_cylinder.update()
me_cube_015 = bpy.data.meshes.new('Cube.015')
me_cube_015.from_pydata([(-1.0, -1.0, -1.0), (-1.0, -1.0, 1.0), (-1.0, 1.0, -1.0), (-1.0, 1.0, 1.0), (1.0, -1.0, -1.0), (1.0, -1.0, 1.0), (1.0, 1.0, -1.0), (1.0, 1.0, 1.0)], [], [(1, 3, 2, 0), (3, 7, 6, 2), (7, 5, 4, 6), (5, 1, 0, 4), (0, 2, 6, 4), (5, 7, 3, 1)])
me_cube_015.use_remesh_preserve_volume = False
me_cube_015.use_remesh_preserve_attributes = False
me_cube_015.use_mirror_vertex_groups = False
me_cube_015.update()
me_cube_006 = bpy.data.meshes.new('Cube.006')
me_cube_006.from_pydata([(-37.0, 0.0, 0.0), (-37.0, 7.75, 9.35e-07), (37.0, 7.75, 9.35e-07), (37.0, 0.0, 0.0), (-37.0, 0.0, 44.5), (-37.0, 7.75, 44.5), (37.0, 7.75, 44.5), (37.0, 0.0, 44.5)], [], [(4, 5, 1, 0), (5, 6, 2, 1), (6, 7, 3, 2), (7, 4, 0, 3), (0, 1, 2, 3), (7, 6, 5, 4)])
me_cube_006.use_remesh_preserve_volume = False
me_cube_006.use_remesh_preserve_attributes = False
me_cube_006.use_mirror_vertex_groups = False
me_cube_006.update()
me_cube_003 = bpy.data.meshes.new('Cube.003')
me_cube_003.from_pydata([(-1.0, -1.0, -1.0), (-1.0, 1.0, -1.0), (1.0, 1.0, -1.0), (1.0, -1.0, -1.0), (-1.0, -1.0, 1.0), (-1.0, 1.0, 1.0), (1.0, 1.0, 1.0), (1.0, -1.0, 1.0)], [], [(4, 5, 1, 0), (5, 6, 2, 1), (6, 7, 3, 2), (7, 4, 0, 3), (0, 1, 2, 3), (7, 6, 5, 4)])
me_cube_003.use_remesh_preserve_volume = False
me_cube_003.use_remesh_preserve_attributes = False
me_cube_003.use_mirror_vertex_groups = False
me_cube_003.update()
me_cube_016 = bpy.data.meshes.new('Cube.016')
me_cube_016.from_pydata([(0.0, 0.0, 1.1), (0.0, 6.0, 1.1), (0.0, 6.0, 0.0), (0.0, 0.0, 0.0), (7.0, 0.0, 1.1), (7.0, 0.0, 0.0), (2.5, 1.25, 1.1), (2.451, 1.255, 1.1), (2.404, 1.269, 1.1), (2.361, 1.292, 1.1), (2.323, 1.323, 1.1), (2.292, 1.361, 1.1), (2.269, 1.404, 1.1), (2.255, 1.451, 1.1), (2.25, 1.5, 1.1), (2.255, 1.549, 1.1), (2.269, 1.596, 1.1), (2.292, 1.639, 1.1), (1.25, 2.5, 1.1), (1.201, 2.505, 1.1), (1.154, 2.519, 1.1), (1.111, 2.542, 1.1), (1.073, 2.573, 1.1), (1.042, 2.611, 1.1), (1.019, 2.654, 1.1), (1.005, 2.701, 1.1), (1.0, 2.75, 1.1), (1.005, 2.799, 1.1), (1.019, 2.846, 1.1), (1.042, 2.889, 1.1), (1.073, 2.927, 1.1), (1.111, 2.958, 1.1), (1.154, 2.981, 1.1), (1.201, 2.995, 1.1), (1.25, 3.0, 1.1), (1.299, 2.995, 1.1), (1.346, 2.981, 1.1), (1.389, 2.958, 1.1), (1.427, 2.927, 1.1), (1.458, 2.889, 1.1), (1.481, 2.846, 1.1), (1.495, 2.799, 1.1), (1.5, 2.75, 1.1), (1.495, 2.701, 1.1), (1.481, 2.654, 1.1), (1.458, 2.611, 1.1), (1.427, 2.573, 1.1), (1.389, 2.542, 1.1), (1.346, 2.519, 1.1), (1.299, 2.505, 1.1), (2.323, 1.677, 1.1), (2.361, 1.708, 1.1), (2.404, 1.731, 1.1), (2.451, 1.745, 1.1), (2.5, 1.75, 1.1), (2.5, 3.75, 1.1), (2.451, 3.755, 1.1), (2.404, 3.769, 1.1), (2.361, 3.792, 1.1), (2.323, 3.823, 1.1), (2.292, 3.861, 1.1), (2.269, 3.904, 1.1), (2.255, 3.951, 1.1), (2.25, 4.0, 1.1), (2.255, 4.049, 1.1), (2.269, 4.096, 1.1), (2.292, 4.139, 1.1), (2.323, 4.177, 1.1), (5.0, 6.0, 1.1), (5.0, 6.0, 0.0), (0.5, 5.7, 0.0), (0.5, 0.5, 0.0), (16.0, 9.0, 0.5), (16.0, 9.0, 0.0), (2.549, 1.745, 1.1), (2.596, 1.731, 1.1), (2.639, 1.708, 1.1), (2.677, 1.677, 1.1), (2.708, 1.639, 1.1), (2.731, 1.596, 1.1), (2.745, 1.549, 1.1), (2.75, 1.5, 1.1), (2.745, 1.451, 1.1), (2.731, 1.404, 1.1), (2.708, 1.361, 1.1), (2.677, 1.323, 1.1), (2.639, 1.292, 1.1), (2.596, 1.269, 1.1), (2.549, 1.255, 1.1), (4.75, 0.5, 0.0), (2.361, 4.208, 1.1), (2.404, 4.231, 1.1), (2.451, 4.245, 1.1), (2.5, 4.25, 1.1), (2.549, 4.245, 1.1), (2.596, 4.231, 1.1), (2.639, 4.208, 1.1), (2.677, 4.177, 1.1), (2.708, 4.139, 1.1), (2.731, 4.096, 1.1), (2.745, 4.049, 1.1), (2.75, 4.0, 1.1), (2.745, 3.951, 1.1), (2.731, 3.904, 1.1), (2.708, 3.861, 1.1), (2.677, 3.823, 1.1), (2.639, 3.792, 1.1), (2.596, 3.769, 1.1), (2.549, 3.755, 1.1), (2.5, 3.75, 0.5), (2.451, 3.755, 0.5), (2.404, 3.769, 0.5), (2.361, 3.792, 0.5), (2.323, 3.823, 0.5), (2.292, 3.861, 0.5), (2.269, 3.904, 0.5), (2.255, 3.951, 0.5), (2.25, 4.0, 0.5), (2.255, 4.049, 0.5), (2.269, 4.096, 0.5), (2.292, 4.139, 0.5), (2.323, 4.177, 0.5), (2.5, 1.25, 0.5), (2.451, 1.255, 0.5), (2.404, 1.269, 0.5), (2.361, 1.292, 0.5), (2.323, 1.323, 0.5), (2.292, 1.361, 0.5), (2.269, 1.404, 0.5), (2.255, 1.451, 0.5), (2.25, 1.5, 0.5), (2.255, 1.549, 0.5), (2.269, 1.596, 0.5), (2.292, 1.639, 0.5), (2.323, 1.677, 0.5), (2.361, 1.708, 0.5), (2.404, 1.731, 0.5), (2.451, 1.745, 0.5), (2.5, 1.75, 0.5), (13.0, 12.0, 0.5), (13.0, 12.0, 0.0), (4.75, 5.7, 0.0), (0.5, 5.7, 0.5), (0.5, 0.5, 0.5), (2.549, 1.745, 0.5), (2.596, 1.731, 0.5), (2.639, 1.708, 0.5), (2.677, 1.677, 0.5), (2.708, 1.639, 0.5), (2.731, 1.596, 0.5), (2.745, 1.549, 0.5), (2.75, 1.5, 0.5), (2.745, 1.451, 0.5), (2.731, 1.404, 0.5), (2.708, 1.361, 0.5), (2.677, 1.323, 0.5), (2.639, 1.292, 0.5), (2.596, 1.269, 0.5), (2.549, 1.255, 0.5), (4.75, 0.5, 0.5), (2.549, 3.755, 0.5), (2.361, 4.208, 0.5), (2.404, 4.231, 0.5), (2.451, 4.245, 0.5), (2.5, 4.25, 0.5), (2.549, 4.245, 0.5), (2.596, 4.231, 0.5), (2.639, 4.208, 0.5), (2.677, 4.177, 0.5), (2.708, 4.139, 0.5), (2.731, 4.096, 0.5), (2.745, 4.049, 0.5), (2.75, 4.0, 0.5), (2.745, 3.951, 0.5), (2.731, 3.904, 0.5), (2.708, 3.861, 0.5), (2.677, 3.823, 0.5), (2.639, 3.792, 0.5), (2.596, 3.769, 0.5), (1.0, 2.75, 0.5), (1.005, 2.701, 0.5), (1.019, 2.654, 0.5), (1.042, 2.611, 0.5), (1.073, 2.573, 0.5), (1.111, 2.542, 0.5), (1.154, 2.519, 0.5), (1.201, 2.505, 0.5), (1.25, 2.5, 0.5), (1.299, 2.505, 0.5), (1.346, 2.519, 0.5), (1.389, 2.542, 0.5), (1.427, 2.573, 0.5), (1.458, 2.611, 0.5), (1.481, 2.654, 0.5), (1.495, 2.701, 0.5), (1.5, 2.75, 0.5), (1.495, 2.799, 0.5), (1.481, 2.846, 0.5), (1.458, 2.889, 0.5), (1.427, 2.927, 0.5), (1.389, 2.958, 0.5), (1.346, 2.981, 0.5), (1.299, 2.995, 0.5), (1.25, 3.0, 0.5), (1.201, 2.995, 0.5), (1.154, 2.981, 0.5), (1.111, 2.958, 0.5), (1.073, 2.927, 0.5), (1.042, 2.889, 0.5), (1.019, 2.846, 0.5), (1.005, 2.799, 0.5), (4.75, 5.7, 0.5)], [], [(0, 1, 2, 3), (4, 0, 3, 5), (0, 6, 7, 8, 9, 10, 11, 12, 13, 14, 15, 16, 17, 18, 19, 20, 21, 22, 23, 24, 25, 26, 27, 28, 29, 30, 31, 32, 33, 1), (1, 33, 34, 35, 36, 37, 38, 39, 40, 41, 42, 43, 44, 45, 46, 47, 48, 49, 18, 17, 50, 51, 52, 53, 54, 55, 56, 57, 58, 59, 60, 61, 62, 63, 64, 65, 66, 67), (1, 68, 69, 2), (3, 2, 70, 71), (72, 4, 5, 73), (0, 4, 68, 74, 75, 76, 77, 78, 79, 80, 81, 82, 83, 84, 85, 86, 87, 88, 6), (5, 3, 71, 89), (55, 54, 74, 68, 1, 67, 90, 91, 92, 93, 94, 95, 96, 97, 98, 99, 100, 101, 102, 103, 104, 105, 106, 107, 108), (109, 110, 56, 55), (110, 111, 57, 56), (111, 112, 58, 57), (112, 113, 59, 58), (113, 114, 60, 59), (114, 115, 61, 60), (115, 116, 62, 61), (116, 117, 63, 62), (117, 118, 64, 63), (118, 119, 65, 64), (119, 120, 66, 65), (120, 121, 67, 66), (122, 123, 7, 6), (123, 124, 8, 7), (124, 125, 9, 8), (125, 126, 10, 9), (126, 127, 11, 10), (127, 128, 12, 11), (128, 129, 13, 12), (129, 130, 14, 13), (130, 131, 15, 14), (131, 132, 16, 15), (132, 133, 17, 16), (133, 134, 50, 17), (134, 135, 51, 50), (135, 136, 52, 51), (136, 137, 53, 52), (137, 138, 54, 53), (68, 139, 140, 69), (2, 69, 141, 70), (71, 70, 142, 143), (139, 72, 73, 140), (4, 72, 139, 68), (5, 69, 140, 73), (144, 145, 75, 74), (145, 146, 76, 75), (146, 147, 77, 76), (147, 148, 78, 77), (148, 149, 79, 78), (149, 150, 80, 79), (150, 151, 81, 80), (151, 152, 82, 81), (152, 153, 83, 82), (153, 154, 84, 83), (154, 155, 85, 84), (155, 156, 86, 85), (156, 157, 87, 86), (157, 158, 88, 87), (158, 122, 6, 88), (69, 5, 89, 141), (89, 71, 143, 159), (160, 109, 55, 108), (138, 144, 74, 54), (121, 161, 90, 67), (161, 162, 91, 90), (162, 163, 92, 91), (163, 164, 93, 92), (164, 165, 94, 93), (165, 166, 95, 94), (166, 167, 96, 95), (167, 168, 97, 96), (168, 169, 98, 97), (169, 170, 99, 98), (170, 171, 100, 99), (171, 172, 101, 100), (172, 173, 102, 101), (173, 174, 103, 102), (174, 175, 104, 103), (175, 176, 105, 104), (176, 177, 106, 105), (177, 178, 107, 106), (178, 160, 108, 107), (130, 143, 179, 180, 181, 182, 183, 184, 185, 186, 187, 188, 189, 190, 191, 192, 193, 194, 195, 196, 137, 136, 135, 134, 133, 132, 131), (137, 196, 197, 198, 199, 200, 201, 202, 203, 204, 205, 206, 207, 208, 209, 210, 179, 143, 142, 117, 116, 115, 114, 113, 112, 111, 110, 109, 160, 149, 148, 147, 146, 145, 144, 138), (160, 178, 177, 176, 175, 174, 173, 172, 171, 170, 169, 168, 167, 166, 165, 164, 163, 162, 161, 121, 120, 119, 118, 117, 142, 211, 151, 150, 149), (143, 130, 129, 128, 127, 126, 125, 124, 123, 122, 158, 157, 156, 155, 154, 153, 152, 151, 211, 159), (70, 141, 211, 142), (141, 89, 159, 211), (203, 202, 35, 34), (204, 203, 34, 33), (202, 201, 36, 35), (205, 204, 33, 32), (201, 200, 37, 36), (206, 205, 32, 31), (200, 199, 38, 37), (207, 206, 31, 30), (199, 198, 39, 38), (208, 207, 30, 29), (198, 197, 40, 39), (209, 208, 29, 28), (197, 196, 41, 40), (210, 209, 28, 27), (196, 195, 42, 41), (179, 210, 27, 26), (195, 194, 43, 42), (180, 179, 26, 25), (194, 193, 44, 43), (181, 180, 25, 24), (193, 192, 45, 44), (182, 181, 24, 23), (192, 191, 46, 45), (183, 182, 23, 22), (191, 190, 47, 46), (184, 183, 22, 21), (190, 189, 48, 47), (185, 184, 21, 20), (189, 188, 49, 48), (186, 185, 20, 19), (188, 187, 18, 49), (187, 186, 19, 18)])
me_cube_016.use_remesh_preserve_volume = False
me_cube_016.use_remesh_preserve_attributes = False
me_cube_016.use_mirror_vertex_groups = False
me_cube_016.update()

# ---- objects
ob_default_screw_hole_024 = bpy.data.objects.new('default_screw_hole.024', me_cylinder_003)
ob_default_screw_hole_023 = bpy.data.objects.new('default_screw_hole.023', me_cylinder_003)
ob_default_screw_hole_022 = bpy.data.objects.new('default_screw_hole.022', me_cylinder_003)
ob_default_screw_hole_021 = bpy.data.objects.new('default_screw_hole.021', me_cylinder_003)
ob_default_screw_hole_017 = bpy.data.objects.new('default_screw_hole.017', me_cylinder_003)
ob_default_screw_hole_016 = bpy.data.objects.new('default_screw_hole.016', me_cylinder_003)
ob_default_screw_hole_015 = bpy.data.objects.new('default_screw_hole.015', me_cylinder_003)
ob_default_screw_hole_014 = bpy.data.objects.new('default_screw_hole.014', me_cylinder_003)
ob_shaft_centera_applied = bpy.data.objects.new('shaft_centera_applied', me_cube_014)
ob_print_volume_002 = bpy.data.objects.new('print_volume.002', me_cube_007)
ob_shaft_center_001 = bpy.data.objects.new('shaft_center.001', me_cube)
ob_shaft_center = bpy.data.objects.new('shaft_center', me_cube)
ob_lamp = bpy.data.objects.new('Lamp', light_lamp)
ob_camera = bpy.data.objects.new('Camera', cam_camera)
ob_default_screw_head_sink_002 = bpy.data.objects.new('default_screw_head_sink.002', me_cylinder_004)
ob_default_screw_head_sink_001 = bpy.data.objects.new('default_screw_head_sink.001', me_cylinder_004)
ob_default_screw_hole_002 = bpy.data.objects.new('default_screw_hole.002', me_cylinder_003)
ob_default_screw_hole_001 = bpy.data.objects.new('default_screw_hole.001', me_cylinder_003)
ob_m8_screw_head_sink_001 = bpy.data.objects.new('M8_screw_head_sink.001', me_cylinder_002)
ob_m6_screw_hole_001 = bpy.data.objects.new('M6_screw_hole.001', me_cylinder_001)
ob_vesa_arm_applied = bpy.data.objects.new('vesa_arm_applied', me_cube_010)
ob_vesa_arm = bpy.data.objects.new('vesa_arm', me_cube_001)
ob_default_screw_hole_013 = bpy.data.objects.new('default_screw_hole.013', me_cylinder_003)
ob_default_screw_hole_012 = bpy.data.objects.new('default_screw_hole.012', me_cylinder_003)
ob_default_screw_hole_011 = bpy.data.objects.new('default_screw_hole.011', me_cylinder_003)
ob_default_screw_hole_010 = bpy.data.objects.new('default_screw_hole.010', me_cylinder_003)
ob_default_screw_hole_009 = bpy.data.objects.new('default_screw_hole.009', me_cylinder_003)
ob_default_screw_hole_008 = bpy.data.objects.new('default_screw_hole.008', me_cylinder_003)
ob_default_screw_hole_007 = bpy.data.objects.new('default_screw_hole.007', me_cylinder_003)
ob_default_screw_hole_006 = bpy.data.objects.new('default_screw_hole.006', me_cylinder_003)
ob_default_screw_hole_005 = bpy.data.objects.new('default_screw_hole.005', me_cylinder_003)
ob_default_screw_hole_004 = bpy.data.objects.new('default_screw_hole.004', me_cylinder_003)
ob_vesa_arm_applied_012 = bpy.data.objects.new('vesa_arm_applied.012', me_cube_010)
ob_vesa_arm_applied_011 = bpy.data.objects.new('vesa_arm_applied.011', me_cube_010)
ob_vesa_arm_applied_010 = bpy.data.objects.new('vesa_arm_applied.010', me_cube_010)
ob_vesa_arm_applied_004 = bpy.data.objects.new('vesa_arm_applied.004', me_cube_010)
ob_default_screw_hole_003 = bpy.data.objects.new('default_screw_hole.003', me_cylinder_003)
ob_connection_plate = bpy.data.objects.new('connection_plate', me_cube_004)
ob_default_screw_hole_020 = bpy.data.objects.new('default_screw_hole.020', me_cylinder_003)
ob_default_screw_hole_019 = bpy.data.objects.new('default_screw_hole.019', me_cylinder_003)
ob_default_screw_hole_018 = bpy.data.objects.new('default_screw_hole.018', me_cylinder_003)
ob_shaft_center_003 = bpy.data.objects.new('shaft_center.003', me_cube)
ob_head_connection = bpy.data.objects.new('head_connection', me_cube_011)
ob_print_volume_001 = bpy.data.objects.new('print_volume.001', me_cube_007)
ob_base_connection_001 = bpy.data.objects.new('base_connection.001', me_cube_013)
ob_default_screw_hole_027 = bpy.data.objects.new('default_screw_hole.027', me_cylinder_003)
ob_default_screw_hole_026 = bpy.data.objects.new('default_screw_hole.026', me_cylinder_003)
ob_default_screw_hole_025 = bpy.data.objects.new('default_screw_hole.025', me_cylinder_003)
ob_base_half_002 = bpy.data.objects.new('base_half.002', me_cube_005)
ob_cube_002 = bpy.data.objects.new('Cube.002', me_cube)
ob_base_half = bpy.data.objects.new('base_half', me_cube_005)
ob_default_screw_head_sink = bpy.data.objects.new('default_screw_head_sink', me_cylinder_004)
ob_default_screw_hole = bpy.data.objects.new('default_screw_hole', me_cylinder_003)
ob_m8_screw_head_sink = bpy.data.objects.new('M8_screw_head_sink', me_cylinder_002)
ob_m6_screw_hole = bpy.data.objects.new('M6_screw_hole', me_cylinder_001)
ob_m8_screw_shaft = bpy.data.objects.new('M8_screw_shaft', me_cylinder)
ob_cube = bpy.data.objects.new('Cube', me_cube_015)
ob_head_connection_001 = bpy.data.objects.new('head_connection.001', me_cube_011)
ob_base_connection_002 = bpy.data.objects.new('base_connection.002', me_cube_013)
ob_vesa_arm_applied_003 = bpy.data.objects.new('vesa_arm_applied.003', me_cube_010)
ob_vesa_arm_applied_002 = bpy.data.objects.new('vesa_arm_applied.002', me_cube_010)
ob_vesa_arm_applied_001 = bpy.data.objects.new('vesa_arm_applied.001', me_cube_010)
ob_vesa_arm_applied_009 = bpy.data.objects.new('vesa_arm_applied.009', me_cube_010)
ob_base_half_003 = bpy.data.objects.new('base_half.003', me_cube_005)
ob_base_half_001 = bpy.data.objects.new('base_half.001', me_cube_005)
ob_flatscreen_001 = bpy.data.objects.new('flatscreen.001', me_cube_006)
ob_connection_plate_001 = bpy.data.objects.new('connection_plate.001', me_cube_004)
ob_vesa_size_200 = bpy.data.objects.new('vesa_size_200', me_cube_003)
ob_default_screw_hole_037 = bpy.data.objects.new('default_screw_hole.037', me_cylinder_003)
ob_default_screw_hole_036 = bpy.data.objects.new('default_screw_hole.036', me_cylinder_003)
ob_default_screw_hole_035 = bpy.data.objects.new('default_screw_hole.035', me_cylinder_003)
ob_default_screw_hole_031 = bpy.data.objects.new('default_screw_hole.031', me_cylinder_003)
ob_default_screw_hole_030 = bpy.data.objects.new('default_screw_hole.030', me_cylinder_003)
ob_default_screw_hole_029 = bpy.data.objects.new('default_screw_hole.029', me_cylinder_003)
ob_default_screw_hole_028 = bpy.data.objects.new('default_screw_hole.028', me_cylinder_003)
ob_base_half_004 = bpy.data.objects.new('base_half.004', me_cube_016)
ob_base_connection = bpy.data.objects.new('base_connection', me_cube_013)
ob_shaft_center_002 = bpy.data.objects.new('shaft_center.002', me_cube)
ob_print_volume = bpy.data.objects.new('print_volume', me_cube_007)
ob_flatscreen = bpy.data.objects.new('flatscreen', me_cube_006)

# ---- transforms, parenting, visibility, modifiers, constraints
ob_default_screw_hole_024.location = (-1.0, 1.5, 9.75)
ob_default_screw_hole_024.rotation_euler = (-1.571, 1.571, 0.0)
ob_default_screw_hole_024.lineart.crease_threshold = 0.0
ob_default_screw_hole_023.location = (1.0, 1.5, 9.75)
ob_default_screw_hole_023.rotation_euler = (-1.571, 1.571, 0.0)
ob_default_screw_hole_023.lineart.crease_threshold = 0.0
ob_default_screw_hole_022.location = (1.0, -1.5, 9.75)
ob_default_screw_hole_022.rotation_euler = (-1.571, 1.571, 0.0)
ob_default_screw_hole_022.lineart.crease_threshold = 0.0
ob_default_screw_hole_021.location = (-1.0, -1.5, 9.75)
ob_default_screw_hole_021.rotation_euler = (-1.571, 1.571, 0.0)
ob_default_screw_hole_021.lineart.crease_threshold = 0.0
ob_default_screw_hole_017.location = (-1.0, -1.5, 0.75)
ob_default_screw_hole_017.rotation_euler = (-1.571, 1.571, 0.0)
ob_default_screw_hole_017.lineart.crease_threshold = 0.0
ob_default_screw_hole_016.location = (1.0, -1.5, 0.75)
ob_default_screw_hole_016.rotation_euler = (-1.571, 1.571, 0.0)
ob_default_screw_hole_016.lineart.crease_threshold = 0.0
ob_default_screw_hole_015.location = (1.0, 1.5, 0.75)
ob_default_screw_hole_015.rotation_euler = (-1.571, 1.571, 0.0)
ob_default_screw_hole_015.lineart.crease_threshold = 0.0
ob_default_screw_hole_014.location = (-1.0, 1.5, 0.75)
ob_default_screw_hole_014.rotation_euler = (-1.571, 1.571, 0.0)
ob_default_screw_hole_014.lineart.crease_threshold = 0.0
ob_shaft_centera_applied.location = (12.34, 0.0, 0.0)
ob_shaft_centera_applied.lock_rotations_4d = False
ob_shaft_centera_applied.empty_display_type = 'ARROWS'
ob_shaft_centera_applied.lineart.crease_threshold = 0.0
ob_print_volume_002.location = (0.0, -16.14, 6.711)
ob_print_volume_002.lineart.crease_threshold = 0.0
ob_shaft_center_001.location = (0.0, 0.0, -17.23)
ob_shaft_center_001.lock_rotations_4d = False
ob_shaft_center_001.empty_display_type = 'ARROWS'
ob_shaft_center_001.lineart.crease_threshold = 0.0
ob_shaft_center.location = (0.0, 0.0, 0.0)
ob_shaft_center.lock_rotations_4d = False
ob_shaft_center.empty_display_type = 'ARROWS'
ob_shaft_center.lineart.crease_threshold = 0.0
_m = ob_shaft_center.modifiers.new('Boolean', 'BOOLEAN')
_m.object = ob_default_screw_hole_014
_m.solver = 'FAST'
_m = ob_shaft_center.modifiers.new('Boolean.001', 'BOOLEAN')
_m.object = ob_default_screw_hole_015
_m.solver = 'FAST'
_m = ob_shaft_center.modifiers.new('Boolean.002', 'BOOLEAN')
_m.object = ob_default_screw_hole_016
_m.solver = 'FAST'
_m = ob_shaft_center.modifiers.new('Boolean.003', 'BOOLEAN')
_m.object = ob_default_screw_hole_017
_m.solver = 'FAST'
_m = ob_shaft_center.modifiers.new('Boolean.004', 'BOOLEAN')
_m.object = ob_default_screw_hole_021
_m.solver = 'FAST'
_m = ob_shaft_center.modifiers.new('Boolean.005', 'BOOLEAN')
_m.object = ob_default_screw_hole_022
_m.solver = 'FAST'
_m = ob_shaft_center.modifiers.new('Boolean.006', 'BOOLEAN')
_m.object = ob_default_screw_hole_023
_m.solver = 'FAST'
_m = ob_shaft_center.modifiers.new('Boolean.007', 'BOOLEAN')
_m.object = ob_default_screw_hole_024
_m.solver = 'FAST'
ob_lamp.location = (4.076, 1.005, 5.904)
ob_lamp.rotation_euler = (0.6503, 0.05522, 1.866)
ob_lamp.lock_rotations_4d = False
ob_lamp.empty_display_type = 'ARROWS'
ob_lamp.color = (0.0, 0.0, 0.0, 0.0)
ob_lamp.lineart.crease_threshold = 0.0
ob_camera.location = (7.481, -6.508, 5.344)
ob_camera.rotation_euler = (1.109, 0.01082, 0.8149)
ob_camera.lock_rotations_4d = False
ob_camera.empty_display_type = 'ARROWS'
ob_camera.color = (0.0, 0.0, 0.0, 0.0)
ob_camera.display_type = 'WIRE'
ob_camera.lineart.crease_threshold = 0.0
ob_default_screw_head_sink_002.location = (11.5, 0.0, -0.04)
ob_default_screw_head_sink_002.lineart.crease_threshold = 0.0
ob_default_screw_head_sink_001.location = (9.5, 0.0, -0.04)
ob_default_screw_head_sink_001.lineart.crease_threshold = 0.0
ob_default_screw_hole_002.location = (9.5, 0.0, 0.5)
ob_default_screw_hole_002.lineart.crease_threshold = 0.0
ob_default_screw_hole_001.location = (11.5, 0.0, 0.5)
ob_default_screw_hole_001.lineart.crease_threshold = 0.0
ob_m8_screw_head_sink_001.location = (0.0, 0.0, 1.25)
ob_m8_screw_head_sink_001.lineart.crease_threshold = 0.0
ob_m6_screw_hole_001.location = (0.0, 0.0, 0.5)
ob_m6_screw_hole_001.lineart.crease_threshold = 0.0
ob_vesa_arm_applied.location = (0.0, 0.0, -4.0)
ob_vesa_arm_applied.lineart.crease_threshold = 0.0
ob_vesa_arm.location = (0.0, 0.0, 0.0)
ob_vesa_arm.lineart.crease_threshold = 0.0
_m = ob_vesa_arm.modifiers.new('Boolean', 'BOOLEAN')
_m.object = ob_m8_screw_head_sink_001
_m.solver = 'FAST'
_m = ob_vesa_arm.modifiers.new('Boolean.001', 'BOOLEAN')
_m.object = ob_m6_screw_hole_001
_m.solver = 'FAST'
_m = ob_vesa_arm.modifiers.new('Boolean.002', 'BOOLEAN')
_m.object = ob_default_screw_hole_001
_m.solver = 'FAST'
_m = ob_vesa_arm.modifiers.new('Boolean.003', 'BOOLEAN')
_m.object = ob_default_screw_hole_002
_m.solver = 'FAST'
_m = ob_vesa_arm.modifiers.new('Boolean.004', 'BOOLEAN')
_m.object = ob_default_screw_head_sink_001
_m.solver = 'FAST'
_m = ob_vesa_arm.modifiers.new('Boolean.005', 'BOOLEAN')
_m.object = ob_default_screw_head_sink_002
_m.solver = 'FAST'
ob_default_screw_hole_013.location = (0.0, -6.5, 3.0)
ob_default_screw_hole_013.rotation_euler = (1.571, -0.0, 0.0)
ob_default_screw_hole_013.lineart.crease_threshold = 0.0
ob_default_screw_hole_012.location = (-1.75, -6.5, 2.0)
ob_default_screw_hole_012.rotation_euler = (1.571, -0.0, 0.0)
ob_default_screw_hole_012.lineart.crease_threshold = 0.0
ob_default_screw_hole_011.location = (1.75, -6.5, 2.0)
ob_default_screw_hole_011.rotation_euler = (1.571, -0.0, 0.0)
ob_default_screw_hole_011.lineart.crease_threshold = 0.0
ob_default_screw_hole_010.location = (3.28, 3.28, 0.5)
ob_default_screw_hole_010.lineart.crease_threshold = 0.0
ob_default_screw_hole_009.location = (-3.28, 3.28, 0.5)
ob_default_screw_hole_009.lineart.crease_threshold = 0.0
ob_default_screw_hole_008.location = (-1.865, -1.865, 0.5)
ob_default_screw_hole_008.lineart.crease_threshold = 0.0
ob_default_screw_hole_007.location = (1.865, 1.865, 0.5)
ob_default_screw_hole_007.lineart.crease_threshold = 0.0
ob_default_screw_hole_006.location = (3.28, -3.28, 0.5)
ob_default_screw_hole_006.lineart.crease_threshold = 0.0
ob_default_screw_hole_005.location = (1.865, -1.865, 0.5)
ob_default_screw_hole_005.lineart.crease_threshold = 0.0
ob_default_screw_hole_004.location = (-1.865, 1.865, 0.5)
ob_default_screw_hole_004.lineart.crease_threshold = 0.0
ob_vesa_arm_applied_012.location = (10.0, 10.0, -1.0)
ob_vesa_arm_applied_012.rotation_euler = (0.0, -0.0, 3.927)
ob_vesa_arm_applied_012.lineart.crease_threshold = 0.0
ob_vesa_arm_applied_011.location = (-10.0, 10.0, -1.0)
ob_vesa_arm_applied_011.rotation_euler = (0.0, 0.0, 5.498)
ob_vesa_arm_applied_011.lineart.crease_threshold = 0.0
ob_vesa_arm_applied_010.location = (10.0, -10.0, -1.0)
ob_vesa_arm_applied_010.rotation_euler = (0.0, -0.0, 8.639)
ob_vesa_arm_applied_010.lineart.crease_threshold = 0.0
ob_vesa_arm_applied_004.location = (-10.0, -10.0, -1.0)
ob_vesa_arm_applied_004.rotation_euler = (0.0, 0.0, 7.069)
ob_vesa_arm_applied_004.lineart.crease_threshold = 0.0
ob_default_screw_hole_003.location = (-3.28, -3.28, 0.5)
ob_default_screw_hole_003.lineart.crease_threshold = 0.0
ob_connection_plate.location = (0.0, 0.0, 0.0)
ob_connection_plate.lineart.crease_threshold = 0.0
ob_default_screw_hole_020.location = (-1.75, -0.5, 0.5)
ob_default_screw_hole_020.lineart.crease_threshold = 0.0
ob_default_screw_hole_019.location = (1.75, -0.5, 0.5)
ob_default_screw_hole_019.lineart.crease_threshold = 0.0
ob_default_screw_hole_018.location = (0.0, 0.5, 0.5)
ob_default_screw_hole_018.lineart.crease_threshold = 0.0
ob_shaft_center_003.location = (0.0, 0.0, -18.51)
ob_shaft_center_003.lock_rotations_4d = False
ob_shaft_center_003.empty_display_type = 'ARROWS'
ob_shaft_center_003.lineart.crease_threshold = 0.0
ob_head_connection.location = (0.0, 0.0, 0.0)
ob_head_connection.lineart.crease_threshold = 0.0
ob_print_volume_001.location = (5.242, 3.855, 53.67)
ob_print_volume_001.lineart.crease_threshold = 0.0
ob_base_connection_001.location = (0.0, 1.0, 6.1)
ob_base_connection_001.lineart.crease_threshold = 0.0
ob_default_screw_hole_027.location = (1.25, 3.75, 0.5)
ob_default_screw_hole_027.lineart.crease_threshold = 0.0
ob_default_screw_hole_026.location = (2.5, 2.5, 0.5)
ob_default_screw_hole_026.lineart.crease_threshold = 0.0
ob_default_screw_hole_025.location = (1.25, 1.25, 0.5)
ob_default_screw_hole_025.lineart.crease_threshold = 0.0
ob_base_half_002.location = (0.0, 0.0, 0.0)
ob_base_half_002.scale = (-1.0, 1.0, 1.0)
ob_base_half_002.lineart.crease_threshold = 0.0
ob_cube_002.location = (0.0, 5.0, 5.0)
ob_cube_002.lock_rotations_4d = False
ob_cube_002.empty_display_type = 'ARROWS'
ob_cube_002.lineart.crease_threshold = 0.0
ob_base_half.location = (0.0, 0.0, 0.0)
ob_base_half.lineart.crease_threshold = 0.0
_m = ob_base_half.modifiers.new('Boolean', 'BOOLEAN')
_m.object = ob_default_screw_hole_025
_m.solver = 'FAST'
_m = ob_base_half.modifiers.new('Boolean.001', 'BOOLEAN')
_m.object = ob_default_screw_hole_026
_m.solver = 'FAST'
_m = ob_base_half.modifiers.new('Boolean.002', 'BOOLEAN')
_m.object = ob_default_screw_hole_027
_m.solver = 'FAST'
ob_default_screw_head_sink.location = (-3.0, 0.0, 1.0)
ob_default_screw_head_sink.lineart.crease_threshold = 0.0
ob_default_screw_hole.location = (-3.0, 0.0, -1.0)
ob_default_screw_hole.lineart.crease_threshold = 0.0
ob_m8_screw_head_sink.location = (0.0, 0.0, 1.0)
ob_m8_screw_head_sink.lineart.crease_threshold = 0.0
ob_m6_screw_hole.location = (0.0, 0.0, -1.0)
ob_m6_screw_hole.lineart.crease_threshold = 0.0
ob_m8_screw_shaft.location = (0.0, 0.0, -0.5)
ob_m8_screw_shaft.lineart.crease_threshold = 0.0
ob_cube.location = (-23.25, -22.84, 5.667)
ob_cube.scale = (1.0, 12.5, 1.0)
ob_cube.lineart.crease_threshold = 0.0
ob_head_connection_001.location = (0.0, -8.0, 3.0)
ob_head_connection_001.rotation_euler = (-1.571, -0.0, 0.0)
ob_head_connection_001.lineart.crease_threshold = 0.0
ob_base_connection_002.location = (0.0, -42.0, 1.437)
ob_base_connection_002.rotation_euler = (-1.571, -0.0, 0.0)
ob_base_connection_002.lineart.crease_threshold = 0.0
ob_vesa_arm_applied_003.location = (-10.0, -10.0, 0.0)
ob_vesa_arm_applied_003.rotation_euler = (0.0, 0.0, 7.069)
ob_vesa_arm_applied_003.lineart.crease_threshold = 0.0
ob_vesa_arm_applied_002.location = (10.0, -10.0, 0.0)
ob_vesa_arm_applied_002.rotation_euler = (0.0, -0.0, 8.639)
ob_vesa_arm_applied_002.lineart.crease_threshold = 0.0
ob_vesa_arm_applied_001.location = (-10.0, 10.0, 0.0)
ob_vesa_arm_applied_001.rotation_euler = (0.0, 0.0, 5.498)
ob_vesa_arm_applied_001.lineart.crease_threshold = 0.0
ob_vesa_arm_applied_009.location = (10.0, 10.0, 0.0)
ob_vesa_arm_applied_009.rotation_euler = (0.0, -0.0, 3.927)
ob_vesa_arm_applied_009.lineart.crease_threshold = 0.0
ob_base_half_003.location = (0.0, -43.0, 3.0)
ob_base_half_003.rotation_euler = (-1.571, -0.0, 0.0)
ob_base_half_003.scale = (-1.0, 1.0, 1.0)
ob_base_half_003.lineart.crease_threshold = 0.0
ob_base_half_001.location = (0.0, -43.0, 3.0)
ob_base_half_001.rotation_euler = (-1.571, -0.0, 0.0)
ob_base_half_001.lineart.crease_threshold = 0.0
ob_flatscreen_001.location = (22.5, 0.0, 0.0)
ob_flatscreen_001.rotation_euler = (-1.571, -0.0, 1.571)
ob_flatscreen_001.lineart.crease_threshold = 0.0
ob_connection_plate_001.location = (0.0, 0.0, 1.0)
ob_connection_plate_001.lineart.crease_threshold = 0.0
ob_vesa_size_200.location = (0.0, 0.0, 0.0)
ob_vesa_size_200.scale = (10.0, 10.0, 0.05)
ob_vesa_size_200.lineart.crease_threshold = 0.0
ob_default_screw_hole_037.location = (1.25, 0.25, 0.5)
ob_default_screw_hole_037.lineart.crease_threshold = 0.0
ob_default_screw_hole_036.location = (2.5, 1.5, 0.5)
ob_default_screw_hole_036.lineart.crease_threshold = 0.0
ob_default_screw_hole_035.location = (1.25, 2.75, 0.5)
ob_default_screw_hole_035.lineart.crease_threshold = 0.0
ob_default_screw_hole_031.location = (-1.0, -3.0, 4.75)
ob_default_screw_hole_031.rotation_euler = (-1.571, 1.571, 0.0)
ob_default_screw_hole_031.lineart.crease_threshold = 0.0
ob_default_screw_hole_030.location = (1.0, -3.0, 4.75)
ob_default_screw_hole_030.rotation_euler = (-1.571, 1.571, 0.0)
ob_default_screw_hole_030.lineart.crease_threshold = 0.0
ob_default_screw_hole_029.location = (1.0, 0.0, 4.75)
ob_default_screw_hole_029.rotation_euler = (-1.571, 1.571, 0.0)
ob_default_screw_hole_029.lineart.crease_threshold = 0.0
ob_default_screw_hole_028.location = (-1.0, 0.0, 4.75)
ob_default_screw_hole_028.rotation_euler = (-1.571, 1.571, 0.0)
ob_default_screw_hole_028.lineart.crease_threshold = 0.0
ob_base_half_004.location = (0.0, -1.0, -0.8633)
ob_base_half_004.lineart.crease_threshold = 0.0
ob_base_connection.location = (0.0, 0.0, 0.0)
ob_base_connection.lineart.crease_threshold = 0.0
_m = ob_base_connection.modifiers.new('Boolean', 'BOOLEAN')
_m.object = ob_default_screw_hole_028
_m.solver = 'FAST'
_m = ob_base_connection.modifiers.new('Boolean.001', 'BOOLEAN')
_m.object = ob_default_screw_hole_029
_m.solver = 'FAST'
_m = ob_base_connection.modifiers.new('Boolean.002', 'BOOLEAN')
_m.object = ob_default_screw_hole_030
_m.solver = 'FAST'
_m = ob_base_connection.modifiers.new('Boolean.003', 'BOOLEAN')
_m.object = ob_default_screw_hole_031
_m.solver = 'FAST'
ob_shaft_center_002.location = (0.0, -1.492, 9.32)
ob_shaft_center_002.lock_rotations_4d = False
ob_shaft_center_002.empty_display_type = 'ARROWS'
ob_shaft_center_002.lineart.crease_threshold = 0.0
_m = ob_shaft_center_002.modifiers.new('Boolean', 'BOOLEAN')
_m.object = ob_default_screw_hole_014
_m.solver = 'FAST'
_m = ob_shaft_center_002.modifiers.new('Boolean.001', 'BOOLEAN')
_m.object = ob_default_screw_hole_015
_m.solver = 'FAST'
_m = ob_shaft_center_002.modifiers.new('Boolean.002', 'BOOLEAN')
_m.object = ob_default_screw_hole_016
_m.solver = 'FAST'
_m = ob_shaft_center_002.modifiers.new('Boolean.003', 'BOOLEAN')
_m.object = ob_default_screw_hole_017
_m.solver = 'FAST'
_m = ob_shaft_center_002.modifiers.new('Boolean.004', 'BOOLEAN')
_m.object = ob_default_screw_hole_021
_m.solver = 'FAST'
_m = ob_shaft_center_002.modifiers.new('Boolean.005', 'BOOLEAN')
_m.object = ob_default_screw_hole_022
_m.solver = 'FAST'
_m = ob_shaft_center_002.modifiers.new('Boolean.006', 'BOOLEAN')
_m.object = ob_default_screw_hole_023
_m.solver = 'FAST'
_m = ob_shaft_center_002.modifiers.new('Boolean.007', 'BOOLEAN')
_m.object = ob_default_screw_hole_024
_m.solver = 'FAST'
ob_print_volume.location = (0.0, 0.0, 0.0)
ob_print_volume.lineart.crease_threshold = 0.0
ob_flatscreen.location = (0.0, 0.0, 0.0)
ob_flatscreen.lineart.crease_threshold = 0.0

# ---- collection membership
col_collection_1.objects.link(ob_default_screw_hole_024)
col_collection_1.objects.link(ob_default_screw_hole_023)
col_collection_1.objects.link(ob_default_screw_hole_022)
col_collection_1.objects.link(ob_default_screw_hole_021)
col_collection_1.objects.link(ob_default_screw_hole_017)
col_collection_1.objects.link(ob_default_screw_hole_016)
col_collection_1.objects.link(ob_default_screw_hole_015)
col_collection_1.objects.link(ob_default_screw_hole_014)
col_collection_1.objects.link(ob_shaft_centera_applied)
col_collection_1.objects.link(ob_print_volume_002)
col_collection_1.objects.link(ob_shaft_center_001)
col_collection_1.objects.link(ob_shaft_center)
col_collection_1.objects.link(ob_lamp)
col_collection_1.objects.link(ob_camera)
col_collection_2.objects.link(ob_default_screw_head_sink_002)
col_collection_2.objects.link(ob_default_screw_head_sink_001)
col_collection_2.objects.link(ob_default_screw_hole_002)
col_collection_2.objects.link(ob_default_screw_hole_001)
col_collection_2.objects.link(ob_m8_screw_head_sink_001)
col_collection_2.objects.link(ob_m6_screw_hole_001)
col_collection_2.objects.link(ob_vesa_arm_applied)
col_collection_2.objects.link(ob_vesa_arm)
col_collection_3.objects.link(ob_default_screw_hole_013)
col_collection_3.objects.link(ob_default_screw_hole_012)
col_collection_3.objects.link(ob_default_screw_hole_011)
col_collection_3.objects.link(ob_default_screw_hole_010)
col_collection_3.objects.link(ob_default_screw_hole_009)
col_collection_3.objects.link(ob_default_screw_hole_008)
col_collection_3.objects.link(ob_default_screw_hole_007)
col_collection_3.objects.link(ob_default_screw_hole_006)
col_collection_3.objects.link(ob_default_screw_hole_005)
col_collection_3.objects.link(ob_default_screw_hole_004)
col_collection_3.objects.link(ob_vesa_arm_applied_012)
col_collection_3.objects.link(ob_vesa_arm_applied_011)
col_collection_3.objects.link(ob_vesa_arm_applied_010)
col_collection_3.objects.link(ob_vesa_arm_applied_004)
col_collection_3.objects.link(ob_default_screw_hole_003)
col_collection_3.objects.link(ob_connection_plate)
col_collection_4.objects.link(ob_default_screw_hole_020)
col_collection_4.objects.link(ob_default_screw_hole_019)
col_collection_4.objects.link(ob_default_screw_hole_018)
col_collection_4.objects.link(ob_shaft_center_003)
col_collection_4.objects.link(ob_head_connection)
col_collection_4.objects.link(ob_print_volume_001)
col_collection_5.objects.link(ob_base_connection_001)
col_collection_5.objects.link(ob_default_screw_hole_027)
col_collection_5.objects.link(ob_default_screw_hole_026)
col_collection_5.objects.link(ob_default_screw_hole_025)
col_collection_5.objects.link(ob_base_half_002)
col_collection_5.objects.link(ob_cube_002)
col_collection_5.objects.link(ob_base_half)
col_collection_6.objects.link(ob_default_screw_head_sink)
col_collection_6.objects.link(ob_default_screw_hole)
col_collection_6.objects.link(ob_m8_screw_head_sink)
col_collection_6.objects.link(ob_m6_screw_hole)
col_collection_6.objects.link(ob_m8_screw_shaft)
col_collection_11.objects.link(ob_cube)
col_collection_11.objects.link(ob_head_connection_001)
col_collection_11.objects.link(ob_base_connection_002)
col_collection_11.objects.link(ob_vesa_arm_applied_003)
col_collection_11.objects.link(ob_vesa_arm_applied_002)
col_collection_11.objects.link(ob_vesa_arm_applied_001)
col_collection_11.objects.link(ob_vesa_arm_applied_009)
col_collection_11.objects.link(ob_base_half_003)
col_collection_11.objects.link(ob_base_half_001)
col_collection_11.objects.link(ob_flatscreen_001)
col_collection_11.objects.link(ob_connection_plate_001)
col_collection_11.objects.link(ob_vesa_size_200)
col_collection_12.objects.link(ob_default_screw_hole_037)
col_collection_12.objects.link(ob_default_screw_hole_036)
col_collection_12.objects.link(ob_default_screw_hole_035)
col_collection_12.objects.link(ob_default_screw_hole_031)
col_collection_12.objects.link(ob_default_screw_hole_030)
col_collection_12.objects.link(ob_default_screw_hole_029)
col_collection_12.objects.link(ob_default_screw_hole_028)
col_collection_12.objects.link(ob_base_half_004)
col_collection_12.objects.link(ob_base_connection)
col_collection_12.objects.link(ob_shaft_center_002)
col_collection_14.objects.link(ob_print_volume)
col_collection_15.objects.link(ob_flatscreen)

# ---- scene / render settings (as saved in the file)
scene.camera = ob_camera
scene.frame_start = 1; scene.frame_end = 250; scene.frame_set(1)
scene.render.engine = 'BLENDER_EEVEE_NEXT'
scene.render.resolution_percentage = 50
scene.render.dither_intensity = 0.0
scene.cycles.use_denoising = False
scene.cycles.samples = 10
scene.cycles.sampling_pattern = 'TABULATED_SOBOL'
scene.cycles.light_sampling_threshold = 0.0
scene.cycles.use_adaptive_sampling = False
scene.cycles.use_light_tree = False
scene.cycles.blur_glossy = 0.0
scene.cycles.volume_bounces = 1
scene.cycles.pixel_filter_type = 'GAUSSIAN'
scene.cycles.sample_clamp_indirect = 0.0
scene.view_settings.view_transform = 'Standard'
bpy.context.view_layer.update()
